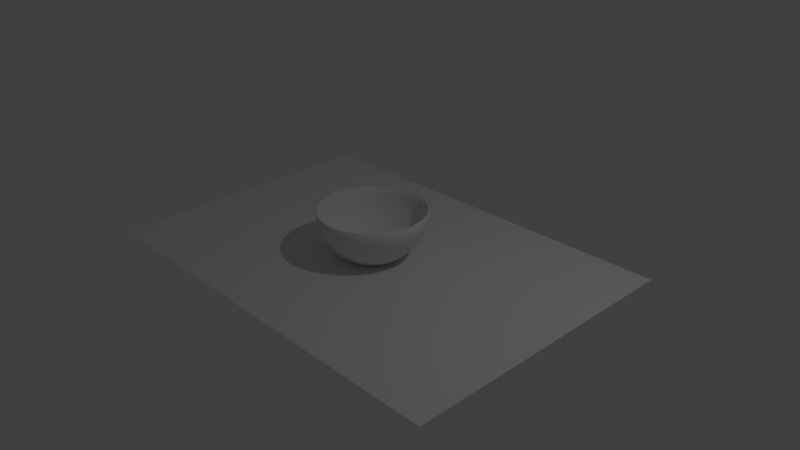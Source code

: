# Source: soup-assets.blend  (saved by Blender 2.77.0; exported with 4.5.12 LTS)
import bpy
from mathutils import Matrix  # noqa: F401  (used for matrix-valued properties, if any)

bpy.ops.wm.read_factory_settings(use_empty=True)
scene = bpy.context.scene
scene.name = 'Scene'

# ---- collections
col_collection_1 = bpy.data.collections.new('Collection 1'); scene.collection.children.link(col_collection_1)

# ---- world
world_world = bpy.data.worlds.new('World'); scene.world = world_world
world_world.color = (0.05088, 0.05088, 0.05088)
world_world.use_sun_shadow = False
world_world.sun_shadow_jitter_overblur = 0.0
world_world.cycles.sampling_method = 'MANUAL'

# ---- cameras
cam_camera = bpy.data.cameras.new('Camera')
cam_camera.clip_end = 100.0
cam_camera.lens = 35.0
cam_camera.sensor_width = 32.0
cam_camera.sensor_height = 18.0
cam_camera.ortho_scale = 7.314
cam_camera.dof.focus_distance = 0.0
cam_camera.dof.aperture_fstop = 128.0

# ---- lights
light_lamp = bpy.data.lights.new('Lamp', 'POINT')
light_lamp.transmission_factor = 0.0
light_lamp.cutoff_distance = 30.0
light_lamp.energy = 100.0
light_lamp.shadow_buffer_clip_start = 1.001
light_lamp.shadow_soft_size = 0.1
light_lamp.shadow_maximum_resolution = 0.006
light_lamp.use_absolute_resolution = True

# ---- meshes
me_sphere = bpy.data.meshes.new('Sphere')
me_sphere.from_pydata([(-0.7157, 0.0, 0.6486), (-0.702, 0.0, 0.5089), (-0.6613, 0.0, 0.3747), (-0.5951, 0.0, 0.2509), (-0.5061, 0.0, 0.1425), (-0.3976, 0.0, 0.05344), (-0.2739, 0.0, 0.005917), (-0.1396, 0.0, 0.004673), (-0.702, 0.1396, 0.6486), (-0.6885, 0.1369, 0.5089), (-0.6485, 0.129, 0.3747), (-0.5837, 0.1161, 0.2509), (-0.4964, 0.09874, 0.1425), (-0.39, 0.07758, 0.05344), (-0.2686, 0.05344, 0.005917), (-0.1369, 0.02724, 0.004673), (-0.6613, 0.2739, 0.6486), (-0.6485, 0.2686, 0.5089), (-0.6109, 0.253, 0.3747), (-0.5498, 0.2277, 0.2509), (-0.4676, 0.1937, 0.1425), (-0.3674, 0.1522, 0.05344), (-0.253, 0.1048, 0.005917), (-0.129, 0.05344, 0.004673), (-0.5951, 0.3976, 0.6486), (-0.5837, 0.39, 0.5089), (-0.5498, 0.3674, 0.3747), (-0.4948, 0.3306, 0.2509), (-0.4208, 0.2812, 0.1425), (-0.3306, 0.2209, 0.05344), (-0.2277, 0.1522, 0.005917), (-0.1161, 0.07758, 0.004673), (-0.5061, 0.5061, 0.6486), (-0.4964, 0.4964, 0.5089), (-0.4676, 0.4676, 0.3747), (-0.4208, 0.4208, 0.2509), (-0.3579, 0.3579, 0.1425), (-0.2812, 0.2812, 0.05344), (-0.1937, 0.1937, 0.005917), (-0.09873, 0.09874, 0.004673), (-0.3976, 0.5951, 0.6486), (-0.39, 0.5837, 0.5089), (-0.3674, 0.5498, 0.3747), (-0.3306, 0.4948, 0.2509), (-0.2812, 0.4208, 0.1425), (-0.2209, 0.3306, 0.05344), (-0.1522, 0.2277, 0.005917), (-0.07758, 0.1161, 0.004673), (-0.2739, 0.6613, 0.6486), (-0.2686, 0.6485, 0.5089), (-0.253, 0.6109, 0.3747), (-0.2277, 0.5498, 0.2509), (-0.1937, 0.4676, 0.1425), (-0.1522, 0.3674, 0.05344), (-0.1048, 0.253, 0.005917), (-0.05343, 0.129, 0.004673), (-0.1396, 0.702, 0.6486), (-0.1369, 0.6885, 0.5089), (-0.129, 0.6485, 0.3747), (-0.1161, 0.5837, 0.2509), (-0.09873, 0.4964, 0.1425), (-0.07758, 0.39, 0.05344), (-0.05343, 0.2686, 0.005917), (-0.02724, 0.1369, 0.004673), (2.711e-07, 0.7157, 0.6486), (2.818e-07, 0.702, 0.5089), (1.645e-07, 0.6613, 0.3747), (2.391e-07, 0.5951, 0.2509), (2.285e-07, 0.5061, 0.1425), (2.444e-07, 0.3976, 0.05344), (2.178e-07, 0.2739, 0.005917), (2.205e-07, 0.1396, 0.004673), (0.1396, 0.702, 0.6486), (0.1369, 0.6885, 0.5089), (0.129, 0.6485, 0.3747), (0.1161, 0.5837, 0.2509), (0.09874, 0.4964, 0.1425), (0.07758, 0.39, 0.05344), (0.05344, 0.2686, 0.005917), (0.02724, 0.1369, 0.004673), (0.2739, 0.6613, 0.6486), (0.2686, 0.6485, 0.5089), (0.253, 0.6109, 0.3747), (0.2277, 0.5498, 0.2509), (0.1937, 0.4676, 0.1425), (0.1522, 0.3674, 0.05344), (0.1048, 0.253, 0.005917), (0.05344, 0.129, 0.004673), (0.3976, 0.5951, 0.6486), (0.39, 0.5837, 0.5089), (0.3674, 0.5498, 0.3747), (0.3306, 0.4948, 0.2509), (0.2812, 0.4208, 0.1425), (0.2209, 0.3306, 0.05344), (0.1522, 0.2277, 0.005917), (0.07758, 0.1161, 0.004673), (0.5061, 0.5061, 0.6486), (0.4964, 0.4964, 0.5089), (0.4676, 0.4676, 0.3747), (0.4208, 0.4208, 0.2509), (0.3579, 0.3579, 0.1425), (0.2812, 0.2812, 0.05344), (0.1937, 0.1937, 0.005917), (0.09874, 0.09874, 0.004673), (0.5951, 0.3976, 0.6486), (0.5837, 0.39, 0.5089), (0.5498, 0.3674, 0.3747), (0.4948, 0.3306, 0.2509), (0.4208, 0.2812, 0.1425), (0.3306, 0.2209, 0.05344), (0.2277, 0.1522, 0.005917), (0.1161, 0.07758, 0.004673), (0.6613, 0.2739, 0.6486), (0.6485, 0.2686, 0.5089), (0.6109, 0.253, 0.3747), (0.5498, 0.2277, 0.2509), (0.4676, 0.1937, 0.1425), (0.3674, 0.1522, 0.05344), (0.253, 0.1048, 0.005917), (0.129, 0.05344, 0.004673), (0.702, 0.1396, 0.6486), (0.6885, 0.1369, 0.5089), (0.6485, 0.129, 0.3747), (0.5837, 0.1161, 0.2509), (0.4964, 0.09874, 0.1425), (0.39, 0.07758, 0.05344), (0.2686, 0.05344, 0.005917), (0.1369, 0.02724, 0.004673), (0.7157, -7.182e-08, 0.6486), (0.702, -6.115e-08, 0.5089), (0.6613, 4.55e-08, 0.3747), (0.5951, -6.115e-08, 0.2509), (0.5061, -1.849e-08, 0.1425), (0.3976, -7.828e-09, 0.05344), (0.2739, 2.837e-09, 0.005917), (0.1396, 2.837e-09, 0.004673), (2.332e-07, 0.0, 0.004459), (0.702, -0.1396, 0.6486), (0.6885, -0.1369, 0.5089), (0.6485, -0.129, 0.3747), (0.5837, -0.1161, 0.2509), (0.4964, -0.09874, 0.1425), (0.39, -0.07758, 0.05344), (0.2686, -0.05344, 0.005917), (0.1369, -0.02724, 0.004673), (0.6613, -0.2739, 0.6486), (0.6485, -0.2686, 0.5089), (0.6109, -0.253, 0.3747), (0.5498, -0.2277, 0.2509), (0.4676, -0.1937, 0.1425), (0.3674, -0.1522, 0.05344), (0.253, -0.1048, 0.005917), (0.129, -0.05344, 0.004673), (0.5951, -0.3976, 0.6486), (0.5837, -0.39, 0.5089), (0.5498, -0.3674, 0.3747), (0.4948, -0.3306, 0.2509), (0.4208, -0.2812, 0.1425), (0.3306, -0.2209, 0.05344), (0.2277, -0.1522, 0.005917), (0.1161, -0.07758, 0.004673), (0.5061, -0.5061, 0.6486), (0.4964, -0.4964, 0.5089), (0.4676, -0.4676, 0.3747), (0.4208, -0.4208, 0.2509), (0.3579, -0.3579, 0.1425), (0.2812, -0.2812, 0.05344), (0.1937, -0.1937, 0.005917), (0.09874, -0.09874, 0.004673), (0.3976, -0.5951, 0.6486), (0.39, -0.5837, 0.5089), (0.3674, -0.5498, 0.3747), (0.3306, -0.4948, 0.2509), (0.2812, -0.4208, 0.1425), (0.2209, -0.3306, 0.05344), (0.1522, -0.2277, 0.005917), (0.07758, -0.1161, 0.004673), (0.2739, -0.6613, 0.6486), (0.2686, -0.6485, 0.5089), (0.253, -0.6109, 0.3747), (0.2277, -0.5498, 0.2509), (0.1937, -0.4676, 0.1425), (0.1522, -0.3674, 0.05344), (0.1048, -0.253, 0.005917), (0.05344, -0.129, 0.004673), (0.1396, -0.702, 0.6486), (0.1369, -0.6885, 0.5089), (0.129, -0.6485, 0.3747), (0.1161, -0.5837, 0.2509), (0.09874, -0.4964, 0.1425), (0.07758, -0.39, 0.05344), (0.05344, -0.2686, 0.005917), (0.02724, -0.1369, 0.004673), (1.005e-07, -0.7157, 0.6486), (6.847e-08, -0.702, 0.5089), (2.285e-07, -0.6613, 0.3747), (1.005e-07, -0.5951, 0.2509), (1.325e-07, -0.5061, 0.1425), (1.858e-07, -0.3976, 0.05344), (1.805e-07, -0.2739, 0.005917), (2.258e-07, -0.1396, 0.004673), (-0.1396, -0.702, 0.6486), (-0.1369, -0.6885, 0.5089), (-0.129, -0.6485, 0.3747), (-0.1161, -0.5837, 0.2509), (-0.09873, -0.4964, 0.1425), (-0.07758, -0.39, 0.05344), (-0.05343, -0.2686, 0.005917), (-0.02724, -0.1369, 0.004673), (-0.2739, -0.6613, 0.6486), (-0.2686, -0.6485, 0.5089), (-0.253, -0.6109, 0.3747), (-0.2277, -0.5498, 0.2509), (-0.1937, -0.4676, 0.1425), (-0.1522, -0.3674, 0.05344), (-0.1048, -0.253, 0.005917), (-0.05343, -0.129, 0.004673), (-0.3976, -0.5951, 0.6486), (-0.39, -0.5837, 0.5089), (-0.3674, -0.5498, 0.3747), (-0.3306, -0.4948, 0.2509), (-0.2812, -0.4208, 0.1425), (-0.2209, -0.3306, 0.05344), (-0.1522, -0.2277, 0.005917), (-0.07758, -0.1161, 0.004673), (-0.5061, -0.5061, 0.6486), (-0.4964, -0.4964, 0.5089), (-0.4676, -0.4676, 0.3747), (-0.4208, -0.4208, 0.2509), (-0.3579, -0.3579, 0.1425), (-0.2812, -0.2812, 0.05344), (-0.1937, -0.1937, 0.005917), (-0.09873, -0.09874, 0.004673), (-0.5951, -0.3976, 0.6486), (-0.5837, -0.39, 0.5089), (-0.5498, -0.3674, 0.3747), (-0.4948, -0.3306, 0.2509), (-0.4208, -0.2812, 0.1425), (-0.3306, -0.2209, 0.05344), (-0.2277, -0.1522, 0.005917), (-0.1161, -0.07758, 0.004673), (-0.6613, -0.2739, 0.6486), (-0.6485, -0.2686, 0.5089), (-0.6109, -0.253, 0.3747), (-0.5498, -0.2277, 0.2509), (-0.4676, -0.1937, 0.1425), (-0.3674, -0.1522, 0.05344), (-0.253, -0.1048, 0.005917), (-0.129, -0.05344, 0.004673), (-0.702, -0.1396, 0.6486), (-0.6885, -0.1369, 0.5089), (-0.6485, -0.129, 0.3747), (-0.5837, -0.1161, 0.2509), (-0.4964, -0.09873, 0.1425), (-0.39, -0.07758, 0.05344), (-0.2686, -0.05343, 0.005917), (-0.1369, -0.02724, 0.004673), (-0.7036, 0.0, 0.6497), (-0.69, 0.0, 0.5113), (-0.65, 0.0, 0.3793), (-0.585, 0.0, 0.2576), (-0.4975, 0.0, 0.151), (-0.3914, 0.0, 0.06391), (-0.2715, 0.0, 0.01784), (-0.1396, 0.0, 0.01684), (-0.6901, 0.1373, 0.6497), (-0.6768, 0.1346, 0.5113), (-0.6375, 0.1268, 0.3793), (-0.5737, 0.1141, 0.2576), (-0.4879, 0.09705, 0.151), (-0.3839, 0.07636, 0.06391), (-0.2663, 0.05297, 0.01784), (-0.1369, 0.02723, 0.01684), (-0.6501, 0.2693, 0.6497), (-0.6375, 0.2641, 0.5113), (-0.6005, 0.2487, 0.3793), (-0.5404, 0.2239, 0.2576), (-0.4596, 0.1904, 0.151), (-0.3616, 0.1498, 0.06391), (-0.2508, 0.1039, 0.01784), (-0.1289, 0.05341, 0.01684), (-0.585, 0.3909, 0.6497), (-0.5738, 0.3834, 0.5113), (-0.5405, 0.3611, 0.3793), (-0.4864, 0.325, 0.2576), (-0.4136, 0.2764, 0.151), (-0.3255, 0.2175, 0.06391), (-0.2257, 0.1508, 0.01784), (-0.116, 0.07754, 0.01684), (-0.4975, 0.4975, 0.6497), (-0.4879, 0.4879, 0.5113), (-0.4596, 0.4596, 0.3793), (-0.4136, 0.4136, 0.2576), (-0.3518, 0.3518, 0.151), (-0.2768, 0.2768, 0.06391), (-0.192, 0.192, 0.01784), (-0.09869, 0.09869, 0.01684), (-0.3909, 0.585, 0.6497), (-0.3834, 0.5738, 0.5113), (-0.3611, 0.5405, 0.3793), (-0.325, 0.4864, 0.2576), (-0.2764, 0.4136, 0.151), (-0.2175, 0.3255, 0.06391), (-0.1508, 0.2257, 0.01784), (-0.07754, 0.116, 0.01684), (-0.2693, 0.6501, 0.6497), (-0.2641, 0.6375, 0.5113), (-0.2487, 0.6005, 0.3793), (-0.2239, 0.5404, 0.2576), (-0.1904, 0.4596, 0.151), (-0.1498, 0.3616, 0.06391), (-0.1039, 0.2508, 0.01784), (-0.05341, 0.1289, 0.01684), (-0.1373, 0.6901, 0.6497), (-0.1346, 0.6768, 0.5113), (-0.1268, 0.6375, 0.3793), (-0.1141, 0.5737, 0.2576), (-0.09705, 0.4879, 0.151), (-0.07636, 0.3839, 0.06391), (-0.05297, 0.2663, 0.01784), (-0.02723, 0.1369, 0.01684), (2.711e-07, 0.7036, 0.6497), (2.818e-07, 0.69, 0.5113), (1.645e-07, 0.65, 0.3793), (2.391e-07, 0.585, 0.2576), (2.285e-07, 0.4975, 0.151), (2.444e-07, 0.3914, 0.06391), (2.178e-07, 0.2715, 0.01784), (2.205e-07, 0.1396, 0.01684), (0.1373, 0.6901, 0.6497), (0.1346, 0.6768, 0.5113), (0.1268, 0.6375, 0.3793), (0.1141, 0.5737, 0.2576), (0.09705, 0.4879, 0.151), (0.07636, 0.3839, 0.06391), (0.05297, 0.2663, 0.01784), (0.02723, 0.1369, 0.01684), (0.2693, 0.6501, 0.6497), (0.2641, 0.6375, 0.5113), (0.2487, 0.6005, 0.3793), (0.2239, 0.5404, 0.2576), (0.1904, 0.4596, 0.151), (0.1498, 0.3616, 0.06391), (0.1039, 0.2508, 0.01784), (0.05341, 0.1289, 0.01684), (0.3909, 0.585, 0.6497), (0.3834, 0.5738, 0.5113), (0.3611, 0.5405, 0.3793), (0.325, 0.4864, 0.2576), (0.2764, 0.4136, 0.151), (0.2175, 0.3255, 0.06391), (0.1508, 0.2257, 0.01784), (0.07754, 0.116, 0.01684), (0.4975, 0.4975, 0.6497), (0.4879, 0.4879, 0.5113), (0.4596, 0.4596, 0.3793), (0.4136, 0.4136, 0.2576), (0.3518, 0.3518, 0.151), (0.2768, 0.2768, 0.06391), (0.192, 0.192, 0.01784), (0.09869, 0.09869, 0.01684), (0.585, 0.3909, 0.6497), (0.5738, 0.3834, 0.5113), (0.5405, 0.3611, 0.3793), (0.4864, 0.325, 0.2576), (0.4136, 0.2764, 0.151), (0.3255, 0.2175, 0.06391), (0.2257, 0.1508, 0.01784), (0.116, 0.07754, 0.01684), (0.6501, 0.2693, 0.6497), (0.6375, 0.2641, 0.5113), (0.6005, 0.2487, 0.3793), (0.5404, 0.2239, 0.2576), (0.4596, 0.1904, 0.151), (0.3616, 0.1498, 0.06391), (0.2508, 0.1039, 0.01784), (0.1289, 0.05341, 0.01684), (0.6901, 0.1373, 0.6497), (0.6768, 0.1346, 0.5113), (0.6375, 0.1268, 0.3793), (0.5737, 0.1141, 0.2576), (0.4879, 0.09705, 0.151), (0.3839, 0.07636, 0.06391), (0.2663, 0.05297, 0.01784), (0.1369, 0.02723, 0.01684), (0.7036, -7.182e-08, 0.6497), (0.69, -6.115e-08, 0.5113), (0.65, 4.55e-08, 0.3793), (0.585, -6.115e-08, 0.2576), (0.4975, -1.849e-08, 0.151), (0.3914, -7.828e-09, 0.06391), (0.2715, 2.837e-09, 0.01784), (0.1396, 2.837e-09, 0.01684), (2.332e-07, 0.0, 0.01663), (0.6901, -0.1373, 0.6497), (0.6768, -0.1346, 0.5113), (0.6375, -0.1268, 0.3793), (0.5737, -0.1141, 0.2576), (0.4879, -0.09705, 0.151), (0.3839, -0.07636, 0.06391), (0.2663, -0.05297, 0.01784), (0.1369, -0.02723, 0.01684), (0.6501, -0.2693, 0.6497), (0.6375, -0.2641, 0.5113), (0.6005, -0.2487, 0.3793), (0.5404, -0.2239, 0.2576), (0.4596, -0.1904, 0.151), (0.3616, -0.1498, 0.06391), (0.2508, -0.1039, 0.01784), (0.1289, -0.05341, 0.01684), (0.585, -0.3909, 0.6497), (0.5738, -0.3834, 0.5113), (0.5405, -0.3611, 0.3793), (0.4864, -0.325, 0.2576), (0.4136, -0.2764, 0.151), (0.3255, -0.2175, 0.06391), (0.2257, -0.1508, 0.01784), (0.116, -0.07754, 0.01684), (0.4975, -0.4975, 0.6497), (0.4879, -0.4879, 0.5113), (0.4596, -0.4596, 0.3793), (0.4136, -0.4136, 0.2576), (0.3518, -0.3518, 0.151), (0.2768, -0.2768, 0.06391), (0.192, -0.192, 0.01784), (0.09869, -0.09869, 0.01684), (0.3909, -0.585, 0.6497), (0.3834, -0.5738, 0.5113), (0.3611, -0.5405, 0.3793), (0.325, -0.4864, 0.2576), (0.2764, -0.4136, 0.151), (0.2175, -0.3255, 0.06391), (0.1508, -0.2257, 0.01784), (0.07754, -0.116, 0.01684), (0.2693, -0.6501, 0.6497), (0.2641, -0.6375, 0.5113), (0.2487, -0.6005, 0.3793), (0.2239, -0.5404, 0.2576), (0.1904, -0.4596, 0.151), (0.1498, -0.3616, 0.06391), (0.1039, -0.2508, 0.01784), (0.05341, -0.1289, 0.01684), (0.1373, -0.6901, 0.6497), (0.1346, -0.6768, 0.5113), (0.1268, -0.6375, 0.3793), (0.1141, -0.5737, 0.2576), (0.09705, -0.4879, 0.151), (0.07636, -0.3839, 0.06391), (0.05297, -0.2663, 0.01784), (0.02723, -0.1369, 0.01684), (1.005e-07, -0.7036, 0.6497), (6.847e-08, -0.69, 0.5113), (2.285e-07, -0.65, 0.3793), (1.005e-07, -0.585, 0.2576), (1.325e-07, -0.4975, 0.151), (1.858e-07, -0.3914, 0.06391), (1.805e-07, -0.2715, 0.01784), (2.258e-07, -0.1396, 0.01684), (-0.1373, -0.6901, 0.6497), (-0.1346, -0.6768, 0.5113), (-0.1268, -0.6375, 0.3793), (-0.1141, -0.5737, 0.2576), (-0.09705, -0.4879, 0.151), (-0.07636, -0.3839, 0.06391), (-0.05297, -0.2663, 0.01784), (-0.02723, -0.1369, 0.01684), (-0.2693, -0.6501, 0.6497), (-0.2641, -0.6375, 0.5113), (-0.2487, -0.6005, 0.3793), (-0.2239, -0.5404, 0.2576), (-0.1904, -0.4596, 0.151), (-0.1498, -0.3616, 0.06391), (-0.1039, -0.2508, 0.01784), (-0.05341, -0.1289, 0.01684), (-0.3909, -0.585, 0.6497), (-0.3834, -0.5738, 0.5113), (-0.3611, -0.5405, 0.3793), (-0.325, -0.4864, 0.2576), (-0.2764, -0.4136, 0.151), (-0.2175, -0.3255, 0.06391), (-0.1508, -0.2257, 0.01784), (-0.07754, -0.116, 0.01684), (-0.4975, -0.4975, 0.6497), (-0.4879, -0.4879, 0.5113), (-0.4596, -0.4596, 0.3793), (-0.4136, -0.4136, 0.2576), (-0.3518, -0.3518, 0.151), (-0.2768, -0.2768, 0.06391), (-0.192, -0.192, 0.01784), (-0.09869, -0.09869, 0.01684), (-0.585, -0.3909, 0.6497), (-0.5738, -0.3834, 0.5113), (-0.5405, -0.3611, 0.3793), (-0.4864, -0.325, 0.2576), (-0.4136, -0.2764, 0.151), (-0.3255, -0.2175, 0.06391), (-0.2257, -0.1508, 0.01784), (-0.116, -0.07754, 0.01684), (-0.6501, -0.2693, 0.6497), (-0.6375, -0.2641, 0.5113), (-0.6005, -0.2487, 0.3793), (-0.5404, -0.2239, 0.2576), (-0.4596, -0.1904, 0.151), (-0.3616, -0.1498, 0.06391), (-0.2508, -0.1039, 0.01784), (-0.1289, -0.05341, 0.01684), (-0.6901, -0.1373, 0.6497), (-0.6768, -0.1346, 0.5113), (-0.6375, -0.1268, 0.3793), (-0.5737, -0.1141, 0.2576), (-0.4879, -0.09705, 0.151), (-0.3839, -0.07636, 0.06391), (-0.2663, -0.05297, 0.01784), (-0.1369, -0.02723, 0.01684)], [], [(2, 1, 9, 10), (3, 2, 10, 11), (4, 3, 11, 12), (5, 4, 12, 13), (6, 5, 13, 14), (7, 6, 14, 15), (136, 7, 15), (1, 0, 8, 9), (136, 15, 23), (9, 8, 16, 17), (10, 9, 17, 18), (11, 10, 18, 19), (12, 11, 19, 20), (13, 12, 20, 21), (14, 13, 21, 22), (15, 14, 22, 23), (21, 20, 28, 29), (22, 21, 29, 30), (23, 22, 30, 31), (136, 23, 31), (17, 16, 24, 25), (18, 17, 25, 26), (19, 18, 26, 27), (20, 19, 27, 28), (26, 25, 33, 34), (27, 26, 34, 35), (28, 27, 35, 36), (29, 28, 36, 37), (30, 29, 37, 38), (31, 30, 38, 39), (136, 31, 39), (25, 24, 32, 33), (38, 37, 45, 46), (39, 38, 46, 47), (136, 39, 47), (33, 32, 40, 41), (34, 33, 41, 42), (35, 34, 42, 43), (36, 35, 43, 44), (37, 36, 44, 45), (42, 41, 49, 50), (43, 42, 50, 51), (44, 43, 51, 52), (45, 44, 52, 53), (46, 45, 53, 54), (47, 46, 54, 55), (136, 47, 55), (41, 40, 48, 49), (54, 53, 61, 62), (55, 54, 62, 63), (136, 55, 63), (49, 48, 56, 57), (50, 49, 57, 58), (51, 50, 58, 59), (52, 51, 59, 60), (53, 52, 60, 61), (59, 58, 66, 67), (60, 59, 67, 68), (61, 60, 68, 69), (62, 61, 69, 70), (63, 62, 70, 71), (136, 63, 71), (57, 56, 64, 65), (58, 57, 65, 66), (71, 70, 78, 79), (136, 71, 79), (65, 64, 72, 73), (66, 65, 73, 74), (67, 66, 74, 75), (68, 67, 75, 76), (69, 68, 76, 77), (70, 69, 77, 78), (75, 74, 82, 83), (76, 75, 83, 84), (77, 76, 84, 85), (78, 77, 85, 86), (79, 78, 86, 87), (136, 79, 87), (73, 72, 80, 81), (74, 73, 81, 82), (87, 86, 94, 95), (136, 87, 95), (81, 80, 88, 89), (82, 81, 89, 90), (83, 82, 90, 91), (84, 83, 91, 92), (85, 84, 92, 93), (86, 85, 93, 94), (92, 91, 99, 100), (93, 92, 100, 101), (94, 93, 101, 102), (95, 94, 102, 103), (136, 95, 103), (89, 88, 96, 97), (90, 89, 97, 98), (91, 90, 98, 99), (136, 103, 111), (97, 96, 104, 105), (98, 97, 105, 106), (99, 98, 106, 107), (100, 99, 107, 108), (101, 100, 108, 109), (102, 101, 109, 110), (103, 102, 110, 111), (109, 108, 116, 117), (110, 109, 117, 118), (111, 110, 118, 119), (136, 111, 119), (105, 104, 112, 113), (106, 105, 113, 114), (107, 106, 114, 115), (108, 107, 115, 116), (113, 112, 120, 121), (114, 113, 121, 122), (115, 114, 122, 123), (116, 115, 123, 124), (117, 116, 124, 125), (118, 117, 125, 126), (119, 118, 126, 127), (136, 119, 127), (125, 124, 132, 133), (126, 125, 133, 134), (127, 126, 134, 135), (136, 127, 135), (121, 120, 128, 129), (122, 121, 129, 130), (123, 122, 130, 131), (124, 123, 131, 132), (130, 129, 138, 139), (131, 130, 139, 140), (132, 131, 140, 141), (133, 132, 141, 142), (134, 133, 142, 143), (135, 134, 143, 144), (136, 135, 144), (129, 128, 137, 138), (143, 142, 150, 151), (144, 143, 151, 152), (136, 144, 152), (138, 137, 145, 146), (139, 138, 146, 147), (140, 139, 147, 148), (141, 140, 148, 149), (142, 141, 149, 150), (147, 146, 154, 155), (148, 147, 155, 156), (149, 148, 156, 157), (150, 149, 157, 158), (151, 150, 158, 159), (152, 151, 159, 160), (136, 152, 160), (146, 145, 153, 154), (159, 158, 166, 167), (160, 159, 167, 168), (136, 160, 168), (154, 153, 161, 162), (155, 154, 162, 163), (156, 155, 163, 164), (157, 156, 164, 165), (158, 157, 165, 166), (164, 163, 171, 172), (165, 164, 172, 173), (166, 165, 173, 174), (167, 166, 174, 175), (168, 167, 175, 176), (136, 168, 176), (162, 161, 169, 170), (163, 162, 170, 171), (176, 175, 183, 184), (136, 176, 184), (170, 169, 177, 178), (171, 170, 178, 179), (172, 171, 179, 180), (173, 172, 180, 181), (174, 173, 181, 182), (175, 174, 182, 183), (181, 180, 188, 189), (182, 181, 189, 190), (183, 182, 190, 191), (184, 183, 191, 192), (136, 184, 192), (178, 177, 185, 186), (179, 178, 186, 187), (180, 179, 187, 188), (136, 192, 200), (186, 185, 193, 194), (187, 186, 194, 195), (188, 187, 195, 196), (189, 188, 196, 197), (190, 189, 197, 198), (191, 190, 198, 199), (192, 191, 199, 200), (197, 196, 204, 205), (198, 197, 205, 206), (199, 198, 206, 207), (200, 199, 207, 208), (136, 200, 208), (194, 193, 201, 202), (195, 194, 202, 203), (196, 195, 203, 204), (136, 208, 216), (202, 201, 209, 210), (203, 202, 210, 211), (204, 203, 211, 212), (205, 204, 212, 213), (206, 205, 213, 214), (207, 206, 214, 215), (208, 207, 215, 216), (214, 213, 221, 222), (215, 214, 222, 223), (216, 215, 223, 224), (136, 216, 224), (210, 209, 217, 218), (211, 210, 218, 219), (212, 211, 219, 220), (213, 212, 220, 221), (218, 217, 225, 226), (219, 218, 226, 227), (220, 219, 227, 228), (221, 220, 228, 229), (222, 221, 229, 230), (223, 222, 230, 231), (224, 223, 231, 232), (136, 224, 232), (230, 229, 237, 238), (231, 230, 238, 239), (232, 231, 239, 240), (136, 232, 240), (226, 225, 233, 234), (227, 226, 234, 235), (228, 227, 235, 236), (229, 228, 236, 237), (235, 234, 242, 243), (236, 235, 243, 244), (237, 236, 244, 245), (238, 237, 245, 246), (239, 238, 246, 247), (240, 239, 247, 248), (136, 240, 248), (234, 233, 241, 242), (247, 246, 254, 255), (248, 247, 255, 256), (136, 248, 256), (242, 241, 249, 250), (243, 242, 250, 251), (244, 243, 251, 252), (245, 244, 252, 253), (246, 245, 253, 254), (252, 251, 2, 3), (253, 252, 3, 4), (254, 253, 4, 5), (255, 254, 5, 6), (256, 255, 6, 7), (136, 256, 7), (250, 249, 0, 1), (251, 250, 1, 2), (267, 266, 258, 259), (268, 267, 259, 260), (269, 268, 260, 261), (270, 269, 261, 262), (271, 270, 262, 263), (272, 271, 263, 264), (272, 264, 393), (266, 265, 257, 258), (280, 272, 393), (274, 273, 265, 266), (275, 274, 266, 267), (276, 275, 267, 268), (277, 276, 268, 269), (278, 277, 269, 270), (279, 278, 270, 271), (280, 279, 271, 272), (286, 285, 277, 278), (287, 286, 278, 279), (288, 287, 279, 280), (288, 280, 393), (282, 281, 273, 274), (283, 282, 274, 275), (284, 283, 275, 276), (285, 284, 276, 277), (291, 290, 282, 283), (292, 291, 283, 284), (293, 292, 284, 285), (294, 293, 285, 286), (295, 294, 286, 287), (296, 295, 287, 288), (296, 288, 393), (290, 289, 281, 282), (303, 302, 294, 295), (304, 303, 295, 296), (304, 296, 393), (298, 297, 289, 290), (299, 298, 290, 291), (300, 299, 291, 292), (301, 300, 292, 293), (302, 301, 293, 294), (307, 306, 298, 299), (308, 307, 299, 300), (309, 308, 300, 301), (310, 309, 301, 302), (311, 310, 302, 303), (312, 311, 303, 304), (312, 304, 393), (306, 305, 297, 298), (319, 318, 310, 311), (320, 319, 311, 312), (320, 312, 393), (314, 313, 305, 306), (315, 314, 306, 307), (316, 315, 307, 308), (317, 316, 308, 309), (318, 317, 309, 310), (324, 323, 315, 316), (325, 324, 316, 317), (326, 325, 317, 318), (327, 326, 318, 319), (328, 327, 319, 320), (328, 320, 393), (322, 321, 313, 314), (323, 322, 314, 315), (336, 335, 327, 328), (336, 328, 393), (330, 329, 321, 322), (331, 330, 322, 323), (332, 331, 323, 324), (333, 332, 324, 325), (334, 333, 325, 326), (335, 334, 326, 327), (340, 339, 331, 332), (341, 340, 332, 333), (342, 341, 333, 334), (343, 342, 334, 335), (344, 343, 335, 336), (344, 336, 393), (338, 337, 329, 330), (339, 338, 330, 331), (352, 351, 343, 344), (352, 344, 393), (346, 345, 337, 338), (347, 346, 338, 339), (348, 347, 339, 340), (349, 348, 340, 341), (350, 349, 341, 342), (351, 350, 342, 343), (357, 356, 348, 349), (358, 357, 349, 350), (359, 358, 350, 351), (360, 359, 351, 352), (360, 352, 393), (354, 353, 345, 346), (355, 354, 346, 347), (356, 355, 347, 348), (368, 360, 393), (362, 361, 353, 354), (363, 362, 354, 355), (364, 363, 355, 356), (365, 364, 356, 357), (366, 365, 357, 358), (367, 366, 358, 359), (368, 367, 359, 360), (374, 373, 365, 366), (375, 374, 366, 367), (376, 375, 367, 368), (376, 368, 393), (370, 369, 361, 362), (371, 370, 362, 363), (372, 371, 363, 364), (373, 372, 364, 365), (378, 377, 369, 370), (379, 378, 370, 371), (380, 379, 371, 372), (381, 380, 372, 373), (382, 381, 373, 374), (383, 382, 374, 375), (384, 383, 375, 376), (384, 376, 393), (390, 389, 381, 382), (391, 390, 382, 383), (392, 391, 383, 384), (392, 384, 393), (386, 385, 377, 378), (387, 386, 378, 379), (388, 387, 379, 380), (389, 388, 380, 381), (396, 395, 386, 387), (397, 396, 387, 388), (398, 397, 388, 389), (399, 398, 389, 390), (400, 399, 390, 391), (401, 400, 391, 392), (401, 392, 393), (395, 394, 385, 386), (408, 407, 399, 400), (409, 408, 400, 401), (409, 401, 393), (403, 402, 394, 395), (404, 403, 395, 396), (405, 404, 396, 397), (406, 405, 397, 398), (407, 406, 398, 399), (412, 411, 403, 404), (413, 412, 404, 405), (414, 413, 405, 406), (415, 414, 406, 407), (416, 415, 407, 408), (417, 416, 408, 409), (417, 409, 393), (411, 410, 402, 403), (424, 423, 415, 416), (425, 424, 416, 417), (425, 417, 393), (419, 418, 410, 411), (420, 419, 411, 412), (421, 420, 412, 413), (422, 421, 413, 414), (423, 422, 414, 415), (429, 428, 420, 421), (430, 429, 421, 422), (431, 430, 422, 423), (432, 431, 423, 424), (433, 432, 424, 425), (433, 425, 393), (427, 426, 418, 419), (428, 427, 419, 420), (441, 440, 432, 433), (441, 433, 393), (435, 434, 426, 427), (436, 435, 427, 428), (437, 436, 428, 429), (438, 437, 429, 430), (439, 438, 430, 431), (440, 439, 431, 432), (446, 445, 437, 438), (447, 446, 438, 439), (448, 447, 439, 440), (449, 448, 440, 441), (449, 441, 393), (443, 442, 434, 435), (444, 443, 435, 436), (445, 444, 436, 437), (457, 449, 393), (451, 450, 442, 443), (452, 451, 443, 444), (453, 452, 444, 445), (454, 453, 445, 446), (455, 454, 446, 447), (456, 455, 447, 448), (457, 456, 448, 449), (462, 461, 453, 454), (463, 462, 454, 455), (464, 463, 455, 456), (465, 464, 456, 457), (465, 457, 393), (459, 458, 450, 451), (460, 459, 451, 452), (461, 460, 452, 453), (473, 465, 393), (467, 466, 458, 459), (468, 467, 459, 460), (469, 468, 460, 461), (470, 469, 461, 462), (471, 470, 462, 463), (472, 471, 463, 464), (473, 472, 464, 465), (479, 478, 470, 471), (480, 479, 471, 472), (481, 480, 472, 473), (481, 473, 393), (475, 474, 466, 467), (476, 475, 467, 468), (477, 476, 468, 469), (478, 477, 469, 470), (483, 482, 474, 475), (484, 483, 475, 476), (485, 484, 476, 477), (486, 485, 477, 478), (487, 486, 478, 479), (488, 487, 479, 480), (489, 488, 480, 481), (489, 481, 393), (495, 494, 486, 487), (496, 495, 487, 488), (497, 496, 488, 489), (497, 489, 393), (491, 490, 482, 483), (492, 491, 483, 484), (493, 492, 484, 485), (494, 493, 485, 486), (500, 499, 491, 492), (501, 500, 492, 493), (502, 501, 493, 494), (503, 502, 494, 495), (504, 503, 495, 496), (505, 504, 496, 497), (505, 497, 393), (499, 498, 490, 491), (512, 511, 503, 504), (513, 512, 504, 505), (513, 505, 393), (507, 506, 498, 499), (508, 507, 499, 500), (509, 508, 500, 501), (510, 509, 501, 502), (511, 510, 502, 503), (260, 259, 508, 509), (261, 260, 509, 510), (262, 261, 510, 511), (263, 262, 511, 512), (264, 263, 512, 513), (264, 513, 393), (258, 257, 506, 507), (259, 258, 507, 508), (8, 0, 257, 265), (16, 8, 265, 273), (24, 16, 273, 281), (32, 24, 281, 289), (40, 32, 289, 297), (48, 40, 297, 305), (56, 48, 305, 313), (64, 56, 313, 321), (72, 64, 321, 329), (80, 72, 329, 337), (88, 80, 337, 345), (96, 88, 345, 353), (104, 96, 353, 361), (112, 104, 361, 369), (120, 112, 369, 377), (128, 120, 377, 385), (137, 128, 385, 394), (145, 137, 394, 402), (153, 145, 402, 410), (161, 153, 410, 418), (169, 161, 418, 426), (177, 169, 426, 434), (185, 177, 434, 442), (193, 185, 442, 450), (201, 193, 450, 458), (209, 201, 458, 466), (217, 209, 466, 474), (225, 217, 474, 482), (233, 225, 482, 490), (241, 233, 490, 498), (249, 241, 498, 506), (0, 249, 506, 257)])
me_sphere.polygons.foreach_set('use_smooth', [True] * 544)
_uv = me_sphere.uv_layers.new(name='UVMap')
_uv.uv.foreach_set('vector', [-0.1268, 0.2815, -0.1268, 0.3759, -0.197, 0.3759, -0.197, 0.2815, -0.1268, 0.1944, -0.1268, 0.2815, -0.197, 0.2815, -0.197, 0.1944, -0.1268, 0.1181, -0.1268, 0.1944, -0.197, 0.1944, -0.197, 0.1181, -0.1268, 0.05548, -0.1268, 0.1181, -0.197, 0.1181, -0.197, 0.05548, -0.1268, 0.02204, -0.1268, 0.05548, -0.197, 0.05548, -0.197, 0.02204, -0.2382, 0.02295, -0.1268, 0.02204, -0.197, 0.02204, -0.2956, 0.02295, 0.7613, 0.0228, 1.599, 0.02295, 1.542, 0.02295, -0.1268, 0.3759, -0.1268, 0.4742, -0.197, 0.4742, -0.197, 0.3759, 0.7613, 0.0228, 1.542, 0.02295, 1.484, 0.02295, -0.197, 0.3759, -0.197, 0.4742, -0.2671, 0.4742, -0.2671, 0.3759, -0.197, 0.2815, -0.197, 0.3759, -0.2671, 0.3759, -0.2671, 0.2815, -0.197, 0.1944, -0.197, 0.2815, -0.2671, 0.2815, -0.2671, 0.1944, -0.197, 0.1181, -0.197, 0.1944, -0.2671, 0.1944, -0.2671, 0.1181, -0.197, 0.05548, -0.197, 0.1181, -0.2671, 0.1181, -0.2671, 0.05548, -0.197, 0.02204, -0.197, 0.05548, -0.2671, 0.05548, -0.2671, 0.02204, -0.2956, 0.02295, -0.197, 0.02204, -0.2671, 0.02204, -0.353, 0.02295, -0.2671, 0.05548, -0.2671, 0.1181, -0.3373, 0.1181, -0.3373, 0.05548, -0.2671, 0.02204, -0.2671, 0.05548, -0.3373, 0.05548, -0.3373, 0.02204, -0.353, 0.02295, -0.2671, 0.02204, -0.3373, 0.02204, -0.4105, 0.02295, 0.7613, 0.0228, 1.484, 0.02295, 1.427, 0.02295, -0.2671, 0.3759, -0.2671, 0.4742, -0.3373, 0.4742, -0.3373, 0.3759, -0.2671, 0.2815, -0.2671, 0.3759, -0.3373, 0.3759, -0.3373, 0.2815, -0.2671, 0.1944, -0.2671, 0.2815, -0.3373, 0.2815, -0.3373, 0.1944, -0.2671, 0.1181, -0.2671, 0.1944, -0.3373, 0.1944, -0.3373, 0.1181, -0.3373, 0.2815, -0.3373, 0.3759, -0.4074, 0.3759, -0.4074, 0.2815, -0.3373, 0.1944, -0.3373, 0.2815, -0.4074, 0.2815, -0.4074, 0.1944, -0.3373, 0.1181, -0.3373, 0.1944, -0.4074, 0.1944, -0.4074, 0.1181, -0.3373, 0.05548, -0.3373, 0.1181, -0.4074, 0.1181, -0.4074, 0.05548, -0.3373, 0.02204, -0.3373, 0.05548, -0.4074, 0.05548, -0.4074, 0.02204, -0.4105, 0.02295, -0.3373, 0.02204, -0.4074, 0.02204, -0.4679, 0.02295, 0.7613, 0.0228, 1.427, 0.02295, 1.37, 0.02295, -0.3373, 0.3759, -0.3373, 0.4742, -0.4074, 0.4742, -0.4074, 0.3759, -0.4074, 0.02204, -0.4074, 0.05548, -0.4776, 0.05548, -0.4776, 0.02204, -0.4679, 0.02295, -0.4074, 0.02204, -0.4776, 0.02204, -0.5253, 0.02295, 0.7613, 0.0228, 1.37, 0.02295, 1.312, 0.02295, -0.4074, 0.3759, -0.4074, 0.4742, -0.4776, 0.4742, -0.4776, 0.3759, -0.4074, 0.2815, -0.4074, 0.3759, -0.4776, 0.3759, -0.4776, 0.2815, -0.4074, 0.1944, -0.4074, 0.2815, -0.4776, 0.2815, -0.4776, 0.1944, -0.4074, 0.1181, -0.4074, 0.1944, -0.4776, 0.1944, -0.4776, 0.1181, -0.4074, 0.05548, -0.4074, 0.1181, -0.4776, 0.1181, -0.4776, 0.05548, -0.4776, 0.2815, -0.4776, 0.3759, -0.5478, 0.3759, -0.5478, 0.2815, -0.4776, 0.1944, -0.4776, 0.2815, -0.5478, 0.2815, -0.5478, 0.1944, -0.4776, 0.1181, -0.4776, 0.1944, -0.5478, 0.1944, -0.5478, 0.1181, -0.4776, 0.05548, -0.4776, 0.1181, -0.5478, 0.1181, -0.5478, 0.05548, -0.4776, 0.02204, -0.4776, 0.05548, -0.5478, 0.05548, -0.5478, 0.02204, -0.5253, 0.02295, -0.4776, 0.02204, -0.5478, 0.02204, -0.5827, 0.02295, 0.7613, 0.0228, 1.312, 0.02295, 1.255, 0.02295, -0.4776, 0.3759, -0.4776, 0.4742, -0.5478, 0.4742, -0.5478, 0.3759, -0.5478, 0.02204, -0.5478, 0.05548, -0.6179, 0.05548, -0.6179, 0.02204, -0.5827, 0.02295, -0.5478, 0.02204, -0.6179, 0.02204, -0.6401, 0.02295, 0.7613, 0.0228, 1.255, 0.02295, 1.197, 0.02295, -0.5478, 0.3759, -0.5478, 0.4742, -0.6179, 0.4742, -0.6179, 0.3759, -0.5478, 0.2815, -0.5478, 0.3759, -0.6179, 0.3759, -0.6179, 0.2815, -0.5478, 0.1944, -0.5478, 0.2815, -0.6179, 0.2815, -0.6179, 0.1944, -0.5478, 0.1181, -0.5478, 0.1944, -0.6179, 0.1944, -0.6179, 0.1181, -0.5478, 0.05548, -0.5478, 0.1181, -0.6179, 0.1181, -0.6179, 0.05548, 1.627, 0.1944, 1.627, 0.2815, 1.557, 0.2815, 1.557, 0.1944, 1.627, 0.1181, 1.627, 0.1944, 1.557, 0.1944, 1.557, 0.1181, 1.627, 0.05548, 1.627, 0.1181, 1.557, 0.1181, 1.557, 0.05548, 1.627, 0.02204, 1.627, 0.05548, 1.557, 0.05548, 1.557, 0.02204, 1.197, 0.02295, 1.627, 0.02204, 1.557, 0.02204, 1.14, 0.02295, 0.7613, 0.0228, 1.197, 0.02295, 1.14, 0.02295, 1.627, 0.3759, 1.627, 0.4742, 1.557, 0.4742, 1.557, 0.3759, 1.627, 0.2815, 1.627, 0.3759, 1.557, 0.3759, 1.557, 0.2815, 1.14, 0.02295, 1.557, 0.02204, 1.487, 0.02204, 1.082, 0.02295, 0.7613, 0.0228, 1.14, 0.02295, 1.082, 0.02295, 1.557, 0.3759, 1.557, 0.4742, 1.487, 0.4742, 1.487, 0.3759, 1.557, 0.2815, 1.557, 0.3759, 1.487, 0.3759, 1.487, 0.2815, 1.557, 0.1944, 1.557, 0.2815, 1.487, 0.2815, 1.487, 0.1944, 1.557, 0.1181, 1.557, 0.1944, 1.487, 0.1944, 1.487, 0.1181, 1.557, 0.05548, 1.557, 0.1181, 1.487, 0.1181, 1.487, 0.05548, 1.557, 0.02204, 1.557, 0.05548, 1.487, 0.05548, 1.487, 0.02204, 1.487, 0.1944, 1.487, 0.2815, 1.417, 0.2815, 1.417, 0.1944, 1.487, 0.1181, 1.487, 0.1944, 1.417, 0.1944, 1.417, 0.1181, 1.487, 0.05548, 1.487, 0.1181, 1.417, 0.1181, 1.417, 0.05548, 1.487, 0.02204, 1.487, 0.05548, 1.417, 0.05548, 1.417, 0.02204, 1.082, 0.02295, 1.487, 0.02204, 1.417, 0.02204, 1.025, 0.02295, 0.7613, 0.0228, 1.082, 0.02295, 1.025, 0.02295, 1.487, 0.3759, 1.487, 0.4742, 1.417, 0.4742, 1.417, 0.3759, 1.487, 0.2815, 1.487, 0.3759, 1.417, 0.3759, 1.417, 0.2815, 1.025, 0.02295, 1.417, 0.02204, 1.347, 0.02204, 0.9676, 0.02295, 0.7613, 0.0228, 1.025, 0.02295, 0.9676, 0.02295, 1.417, 0.3759, 1.417, 0.4742, 1.347, 0.4742, 1.347, 0.3759, 1.417, 0.2815, 1.417, 0.3759, 1.347, 0.3759, 1.347, 0.2815, 1.417, 0.1944, 1.417, 0.2815, 1.347, 0.2815, 1.347, 0.1944, 1.417, 0.1181, 1.417, 0.1944, 1.347, 0.1944, 1.347, 0.1181, 1.417, 0.05548, 1.417, 0.1181, 1.347, 0.1181, 1.347, 0.05548, 1.417, 0.02204, 1.417, 0.05548, 1.347, 0.05548, 1.347, 0.02204, 1.347, 0.1181, 1.347, 0.1944, 1.276, 0.1944, 1.276, 0.1181, 1.347, 0.05548, 1.347, 0.1181, 1.276, 0.1181, 1.276, 0.05548, 1.347, 0.02204, 1.347, 0.05548, 1.276, 0.05548, 1.276, 0.02204, 0.9676, 0.02295, 1.347, 0.02204, 1.276, 0.02204, 0.9102, 0.02295, 0.7613, 0.0228, 0.9676, 0.02295, 0.9102, 0.02295, 1.347, 0.3759, 1.347, 0.4742, 1.276, 0.4742, 1.276, 0.3759, 1.347, 0.2815, 1.347, 0.3759, 1.276, 0.3759, 1.276, 0.2815, 1.347, 0.1944, 1.347, 0.2815, 1.276, 0.2815, 1.276, 0.1944, 0.7613, 0.0228, 0.9102, 0.02295, 0.8528, 0.02295, 1.276, 0.3759, 1.276, 0.4742, 1.206, 0.4742, 1.206, 0.3759, 1.276, 0.2815, 1.276, 0.3759, 1.206, 0.3759, 1.206, 0.2815, 1.276, 0.1944, 1.276, 0.2815, 1.206, 0.2815, 1.206, 0.1944, 1.276, 0.1181, 1.276, 0.1944, 1.206, 0.1944, 1.206, 0.1181, 1.276, 0.05548, 1.276, 0.1181, 1.206, 0.1181, 1.206, 0.05548, 1.276, 0.02204, 1.276, 0.05548, 1.206, 0.05548, 1.206, 0.02204, 0.9102, 0.02295, 1.276, 0.02204, 1.206, 0.02204, 0.8528, 0.02295, 1.206, 0.05548, 1.206, 0.1181, 1.136, 0.1181, 1.136, 0.05548, 1.206, 0.02204, 1.206, 0.05548, 1.136, 0.05548, 1.136, 0.02204, 0.8528, 0.02295, 1.206, 0.02204, 1.136, 0.02204, 0.7953, 0.02295, 0.7613, 0.0228, 0.8528, 0.02295, 0.7953, 0.02295, 1.206, 0.3759, 1.206, 0.4742, 1.136, 0.4742, 1.136, 0.3759, 1.206, 0.2815, 1.206, 0.3759, 1.136, 0.3759, 1.136, 0.2815, 1.206, 0.1944, 1.206, 0.2815, 1.136, 0.2815, 1.136, 0.1944, 1.206, 0.1181, 1.206, 0.1944, 1.136, 0.1944, 1.136, 0.1181, 1.136, 0.3759, 1.136, 0.4742, 1.066, 0.4742, 1.066, 0.3759, 1.136, 0.2815, 1.136, 0.3759, 1.066, 0.3759, 1.066, 0.2815, 1.136, 0.1944, 1.136, 0.2815, 1.066, 0.2815, 1.066, 0.1944, 1.136, 0.1181, 1.136, 0.1944, 1.066, 0.1944, 1.066, 0.1181, 1.136, 0.05548, 1.136, 0.1181, 1.066, 0.1181, 1.066, 0.05548, 1.136, 0.02204, 1.136, 0.05548, 1.066, 0.05548, 1.066, 0.02204, 0.7953, 0.02295, 1.136, 0.02204, 1.066, 0.02204, 0.7379, 0.02295, 0.7613, 0.0228, 0.7953, 0.02295, 0.7379, 0.02295, 1.066, 0.05548, 1.066, 0.1181, 0.9958, 0.1181, 0.9958, 0.05548, 1.066, 0.02204, 1.066, 0.05548, 0.9958, 0.05548, 0.9958, 0.02204, 0.7379, 0.02295, 1.066, 0.02204, 0.9958, 0.02204, 0.6805, 0.02295, 0.7613, 0.0228, 0.7379, 0.02295, 0.6805, 0.02295, 1.066, 0.3759, 1.066, 0.4742, 0.9958, 0.4742, 0.9958, 0.3759, 1.066, 0.2815, 1.066, 0.3759, 0.9958, 0.3759, 0.9958, 0.2815, 1.066, 0.1944, 1.066, 0.2815, 0.9958, 0.2815, 0.9958, 0.1944, 1.066, 0.1181, 1.066, 0.1944, 0.9958, 0.1944, 0.9958, 0.1181, 0.9958, 0.2815, 0.9958, 0.3759, 0.9256, 0.3759, 0.9256, 0.2815, 0.9958, 0.1944, 0.9958, 0.2815, 0.9256, 0.2815, 0.9256, 0.1944, 0.9958, 0.1181, 0.9958, 0.1944, 0.9256, 0.1944, 0.9256, 0.1181, 0.9958, 0.05548, 0.9958, 0.1181, 0.9256, 0.1181, 0.9256, 0.05548, 0.9958, 0.02204, 0.9958, 0.05548, 0.9256, 0.05548, 0.9256, 0.02204, 0.6805, 0.02295, 0.9958, 0.02204, 0.9256, 0.02204, 0.6231, 0.02295, 0.7613, 0.0228, 0.6805, 0.02295, 0.6231, 0.02295, 0.9958, 0.3759, 0.9958, 0.4742, 0.9256, 0.4742, 0.9256, 0.3759, 0.9256, 0.02204, 0.9256, 0.05548, 0.8554, 0.05548, 0.8554, 0.02204, 0.6231, 0.02295, 0.9256, 0.02204, 0.8554, 0.02204, 0.5657, 0.02295, 0.7613, 0.0228, 0.6231, 0.02295, 0.5657, 0.02295, 0.9256, 0.3759, 0.9256, 0.4742, 0.8554, 0.4742, 0.8554, 0.3759, 0.9256, 0.2815, 0.9256, 0.3759, 0.8554, 0.3759, 0.8554, 0.2815, 0.9256, 0.1944, 0.9256, 0.2815, 0.8554, 0.2815, 0.8554, 0.1944, 0.9256, 0.1181, 0.9256, 0.1944, 0.8554, 0.1944, 0.8554, 0.1181, 0.9256, 0.05548, 0.9256, 0.1181, 0.8554, 0.1181, 0.8554, 0.05548, 0.8554, 0.2815, 0.8554, 0.3759, 0.7853, 0.3759, 0.7853, 0.2815, 0.8554, 0.1944, 0.8554, 0.2815, 0.7853, 0.2815, 0.7853, 0.1944, 0.8554, 0.1181, 0.8554, 0.1944, 0.7853, 0.1944, 0.7853, 0.1181, 0.8554, 0.05548, 0.8554, 0.1181, 0.7853, 0.1181, 0.7853, 0.05548, 0.8554, 0.02204, 0.8554, 0.05548, 0.7853, 0.05548, 0.7853, 0.02204, 0.5657, 0.02295, 0.8554, 0.02204, 0.7853, 0.02204, 0.5082, 0.02295, 0.7613, 0.0228, 0.5657, 0.02295, 0.5082, 0.02295, 0.8554, 0.3759, 0.8554, 0.4742, 0.7853, 0.4742, 0.7853, 0.3759, 0.7853, 0.02204, 0.7853, 0.05548, 0.7151, 0.05548, 0.7151, 0.02204, 0.5082, 0.02295, 0.7853, 0.02204, 0.7151, 0.02204, 0.4508, 0.02295, 0.7613, 0.0228, 0.5082, 0.02295, 0.4508, 0.02295, 0.7853, 0.3759, 0.7853, 0.4742, 0.7151, 0.4742, 0.7151, 0.3759, 0.7853, 0.2815, 0.7853, 0.3759, 0.7151, 0.3759, 0.7151, 0.2815, 0.7853, 0.1944, 0.7853, 0.2815, 0.7151, 0.2815, 0.7151, 0.1944, 0.7853, 0.1181, 0.7853, 0.1944, 0.7151, 0.1944, 0.7151, 0.1181, 0.7853, 0.05548, 0.7853, 0.1181, 0.7151, 0.1181, 0.7151, 0.05548, 0.7151, 0.1944, 0.7151, 0.2815, 0.645, 0.2815, 0.645, 0.1944, 0.7151, 0.1181, 0.7151, 0.1944, 0.645, 0.1944, 0.645, 0.1181, 0.7151, 0.05548, 0.7151, 0.1181, 0.645, 0.1181, 0.645, 0.05548, 0.7151, 0.02204, 0.7151, 0.05548, 0.645, 0.05548, 0.645, 0.02204, 0.4508, 0.02295, 0.7151, 0.02204, 0.645, 0.02204, 0.3934, 0.02295, 0.7613, 0.0228, 0.4508, 0.02295, 0.3934, 0.02295, 0.7151, 0.3759, 0.7151, 0.4742, 0.645, 0.4742, 0.645, 0.3759, 0.7151, 0.2815, 0.7151, 0.3759, 0.645, 0.3759, 0.645, 0.2815, 0.3934, 0.02295, 0.645, 0.02204, 0.5748, 0.02204, 0.336, 0.02295, 0.7613, 0.0228, 0.3934, 0.02295, 0.336, 0.02295, 0.645, 0.3759, 0.645, 0.4742, 0.5748, 0.4742, 0.5748, 0.3759, 0.645, 0.2815, 0.645, 0.3759, 0.5748, 0.3759, 0.5748, 0.2815, 0.645, 0.1944, 0.645, 0.2815, 0.5748, 0.2815, 0.5748, 0.1944, 0.645, 0.1181, 0.645, 0.1944, 0.5748, 0.1944, 0.5748, 0.1181, 0.645, 0.05548, 0.645, 0.1181, 0.5748, 0.1181, 0.5748, 0.05548, 0.645, 0.02204, 0.645, 0.05548, 0.5748, 0.05548, 0.5748, 0.02204, 0.5748, 0.1181, 0.5748, 0.1944, 0.5046, 0.1944, 0.5046, 0.1181, 0.5748, 0.05548, 0.5748, 0.1181, 0.5046, 0.1181, 0.5046, 0.05548, 0.5748, 0.02204, 0.5748, 0.05548, 0.5046, 0.05548, 0.5046, 0.02204, 0.336, 0.02295, 0.5748, 0.02204, 0.5046, 0.02204, 0.2786, 0.02295, 0.7613, 0.0228, 0.336, 0.02295, 0.2786, 0.02295, 0.5748, 0.3759, 0.5748, 0.4742, 0.5046, 0.4742, 0.5046, 0.3759, 0.5748, 0.2815, 0.5748, 0.3759, 0.5046, 0.3759, 0.5046, 0.2815, 0.5748, 0.1944, 0.5748, 0.2815, 0.5046, 0.2815, 0.5046, 0.1944, 0.7613, 0.0228, 0.2786, 0.02295, 0.2211, 0.02295, 0.5046, 0.3759, 0.5046, 0.4742, 0.4345, 0.4742, 0.4345, 0.3759, 0.5046, 0.2815, 0.5046, 0.3759, 0.4345, 0.3759, 0.4345, 0.2815, 0.5046, 0.1944, 0.5046, 0.2815, 0.4345, 0.2815, 0.4345, 0.1944, 0.5046, 0.1181, 0.5046, 0.1944, 0.4345, 0.1944, 0.4345, 0.1181, 0.5046, 0.05548, 0.5046, 0.1181, 0.4345, 0.1181, 0.4345, 0.05548, 0.5046, 0.02204, 0.5046, 0.05548, 0.4345, 0.05548, 0.4345, 0.02204, 0.2786, 0.02295, 0.5046, 0.02204, 0.4345, 0.02204, 0.2211, 0.02295, 0.4345, 0.1181, 0.4345, 0.1944, 0.3643, 0.1944, 0.3643, 0.1181, 0.4345, 0.05548, 0.4345, 0.1181, 0.3643, 0.1181, 0.3643, 0.05548, 0.4345, 0.02204, 0.4345, 0.05548, 0.3643, 0.05548, 0.3643, 0.02204, 0.2211, 0.02295, 0.4345, 0.02204, 0.3643, 0.02204, 0.1637, 0.02295, 0.7613, 0.0228, 0.2211, 0.02295, 0.1637, 0.02295, 0.4345, 0.3759, 0.4345, 0.4742, 0.3643, 0.4742, 0.3643, 0.3759, 0.4345, 0.2815, 0.4345, 0.3759, 0.3643, 0.3759, 0.3643, 0.2815, 0.4345, 0.1944, 0.4345, 0.2815, 0.3643, 0.2815, 0.3643, 0.1944, 0.7613, 0.0228, 0.1637, 0.02295, 0.1063, 0.02295, 0.3643, 0.3759, 0.3643, 0.4742, 0.2942, 0.4742, 0.2942, 0.3759, 0.3643, 0.2815, 0.3643, 0.3759, 0.2942, 0.3759, 0.2942, 0.2815, 0.3643, 0.1944, 0.3643, 0.2815, 0.2942, 0.2815, 0.2942, 0.1944, 0.3643, 0.1181, 0.3643, 0.1944, 0.2942, 0.1944, 0.2942, 0.1181, 0.3643, 0.05548, 0.3643, 0.1181, 0.2942, 0.1181, 0.2942, 0.05548, 0.3643, 0.02204, 0.3643, 0.05548, 0.2942, 0.05548, 0.2942, 0.02204, 0.1637, 0.02295, 0.3643, 0.02204, 0.2942, 0.02204, 0.1063, 0.02295, 0.2942, 0.05548, 0.2942, 0.1181, 0.224, 0.1181, 0.224, 0.05548, 0.2942, 0.02204, 0.2942, 0.05548, 0.224, 0.05548, 0.224, 0.02204, 0.1063, 0.02295, 0.2942, 0.02204, 0.224, 0.02204, 0.04889, 0.02295, 0.7613, 0.0228, 0.1063, 0.02295, 0.04889, 0.02295, 0.2942, 0.3759, 0.2942, 0.4742, 0.224, 0.4742, 0.224, 0.3759, 0.2942, 0.2815, 0.2942, 0.3759, 0.224, 0.3759, 0.224, 0.2815, 0.2942, 0.1944, 0.2942, 0.2815, 0.224, 0.2815, 0.224, 0.1944, 0.2942, 0.1181, 0.2942, 0.1944, 0.224, 0.1944, 0.224, 0.1181, 0.224, 0.3759, 0.224, 0.4742, 0.1538, 0.4742, 0.1538, 0.3759, 0.224, 0.2815, 0.224, 0.3759, 0.1538, 0.3759, 0.1538, 0.2815, 0.224, 0.1944, 0.224, 0.2815, 0.1538, 0.2815, 0.1538, 0.1944, 0.224, 0.1181, 0.224, 0.1944, 0.1538, 0.1944, 0.1538, 0.1181, 0.224, 0.05548, 0.224, 0.1181, 0.1538, 0.1181, 0.1538, 0.05548, 0.224, 0.02204, 0.224, 0.05548, 0.1538, 0.05548, 0.1538, 0.02204, 0.04889, 0.02295, 0.224, 0.02204, 0.1538, 0.02204, -0.008533, 0.02295, 0.7613, 0.0228, 0.04889, 0.02295, -0.008533, 0.02295, 0.1538, 0.05548, 0.1538, 0.1181, 0.08368, 0.1181, 0.08368, 0.05548, 0.1538, 0.02204, 0.1538, 0.05548, 0.08368, 0.05548, 0.08368, 0.02204, -0.008533, 0.02295, 0.1538, 0.02204, 0.08368, 0.02204, -0.06595, 0.02295, 0.7613, 0.0228, -0.008533, 0.02295, -0.06595, 0.02295, 0.1538, 0.3759, 0.1538, 0.4742, 0.08368, 0.4742, 0.08368, 0.3759, 0.1538, 0.2815, 0.1538, 0.3759, 0.08368, 0.3759, 0.08368, 0.2815, 0.1538, 0.1944, 0.1538, 0.2815, 0.08368, 0.2815, 0.08368, 0.1944, 0.1538, 0.1181, 0.1538, 0.1944, 0.08368, 0.1944, 0.08368, 0.1181, 0.08368, 0.2815, 0.08368, 0.3759, 0.01352, 0.3759, 0.01352, 0.2815, 0.08368, 0.1944, 0.08368, 0.2815, 0.01352, 0.2815, 0.01352, 0.1944, 0.08368, 0.1181, 0.08368, 0.1944, 0.01352, 0.1944, 0.01352, 0.1181, 0.08368, 0.05548, 0.08368, 0.1181, 0.01352, 0.1181, 0.01352, 0.05548, 0.08368, 0.02204, 0.08368, 0.05548, 0.01352, 0.05548, 0.01352, 0.02204, -0.06595, 0.02295, 0.08368, 0.02204, 0.01352, 0.02204, -0.1234, 0.02295, 0.7613, 0.0228, -0.06595, 0.02295, -0.1234, 0.02295, 0.08368, 0.3759, 0.08368, 0.4742, 0.01352, 0.4742, 0.01352, 0.3759, 0.01352, 0.02204, 0.01352, 0.05548, -0.05664, 0.05548, -0.05664, 0.02204, -0.1234, 0.02295, 0.01352, 0.02204, -0.05664, 0.02204, -0.1808, 0.02295, 0.7613, 0.0228, -0.1234, 0.02295, 1.657, 0.02295, 0.01352, 0.3759, 0.01352, 0.4742, -0.05664, 0.4742, -0.05664, 0.3759, 0.01352, 0.2815, 0.01352, 0.3759, -0.05664, 0.3759, -0.05664, 0.2815, 0.01352, 0.1944, 0.01352, 0.2815, -0.05664, 0.2815, -0.05664, 0.1944, 0.01352, 0.1181, 0.01352, 0.1944, -0.05664, 0.1944, -0.05664, 0.1181, 0.01352, 0.05548, 0.01352, 0.1181, -0.05664, 0.1181, -0.05664, 0.05548, -0.05664, 0.1944, -0.05664, 0.2815, -0.1268, 0.2815, -0.1268, 0.1944, -0.05664, 0.1181, -0.05664, 0.1944, -0.1268, 0.1944, -0.1268, 0.1181, -0.05664, 0.05548, -0.05664, 0.1181, -0.1268, 0.1181, -0.1268, 0.05548, -0.05664, 0.02204, -0.05664, 0.05548, -0.1268, 0.05548, -0.1268, 0.02204, -0.1808, 0.02295, -0.05664, 0.02204, -0.1268, 0.02204, -0.2382, 0.02295, 0.7613, 0.0228, 1.657, 0.02295, 1.599, 0.02295, -0.05664, 0.3759, -0.05664, 0.4742, -0.1268, 0.4742, -0.1268, 0.3759, -0.05664, 0.2815, -0.05664, 0.3759, -0.1268, 0.3759, -0.1268, 0.2815, -0.1977, 0.7945, -0.1977, 0.8932, -0.1276, 0.8932, -0.1276, 0.7945, -0.1977, 0.7035, -0.1977, 0.7945, -0.1276, 0.7945, -0.1276, 0.7035, -0.1977, 0.6238, -0.1977, 0.7035, -0.1276, 0.7035, -0.1276, 0.6238, -0.1977, 0.5587, -0.1977, 0.6238, -0.1276, 0.6238, -0.1276, 0.5587, -0.1977, 0.5242, -0.1977, 0.5587, -0.1276, 0.5587, -0.1276, 0.5242, -0.2989, 0.5154, -0.2002, 0.5143, -0.1301, 0.5143, -0.2415, 0.5154, 1.539, 0.5154, 1.596, 0.5154, 0.7587, 0.5153, -0.1977, 0.8932, -0.1977, 0.9967, -0.1276, 0.9967, -0.1276, 0.8932, 1.481, 0.5154, 1.539, 0.5154, 0.7587, 0.5153, -0.2679, 0.8932, -0.2679, 0.9967, -0.1977, 0.9967, -0.1977, 0.8932, -0.2679, 0.7945, -0.2679, 0.8932, -0.1977, 0.8932, -0.1977, 0.7945, -0.2679, 0.7035, -0.2679, 0.7945, -0.1977, 0.7945, -0.1977, 0.7035, -0.2679, 0.6238, -0.2679, 0.7035, -0.1977, 0.7035, -0.1977, 0.6238, -0.2679, 0.5587, -0.2679, 0.6238, -0.1977, 0.6238, -0.1977, 0.5587, -0.2679, 0.5242, -0.2679, 0.5587, -0.1977, 0.5587, -0.1977, 0.5242, -0.3563, 0.5154, -0.2704, 0.5143, -0.2002, 0.5143, -0.2989, 0.5154, -0.3381, 0.5587, -0.3381, 0.6238, -0.2679, 0.6238, -0.2679, 0.5587, -0.3381, 0.5242, -0.3381, 0.5587, -0.2679, 0.5587, -0.2679, 0.5242, -0.4137, 0.5154, -0.3405, 0.5143, -0.2704, 0.5143, -0.3563, 0.5154, 1.424, 0.5154, 1.481, 0.5154, 0.7587, 0.5153, -0.3381, 0.8932, -0.3381, 0.9967, -0.2679, 0.9967, -0.2679, 0.8932, -0.3381, 0.7945, -0.3381, 0.8932, -0.2679, 0.8932, -0.2679, 0.7945, -0.3381, 0.7035, -0.3381, 0.7945, -0.2679, 0.7945, -0.2679, 0.7035, -0.3381, 0.6238, -0.3381, 0.7035, -0.2679, 0.7035, -0.2679, 0.6238, -0.4082, 0.7945, -0.4082, 0.8932, -0.3381, 0.8932, -0.3381, 0.7945, -0.4082, 0.7035, -0.4082, 0.7945, -0.3381, 0.7945, -0.3381, 0.7035, -0.4082, 0.6238, -0.4082, 0.7035, -0.3381, 0.7035, -0.3381, 0.6238, -0.4082, 0.5587, -0.4082, 0.6238, -0.3381, 0.6238, -0.3381, 0.5587, -0.4082, 0.5242, -0.4082, 0.5587, -0.3381, 0.5587, -0.3381, 0.5242, -0.4711, 0.5154, -0.4107, 0.5143, -0.3405, 0.5143, -0.4137, 0.5154, 1.366, 0.5154, 1.424, 0.5154, 0.7587, 0.5153, -0.4082, 0.8932, -0.4082, 0.9967, -0.3381, 0.9967, -0.3381, 0.8932, -0.4784, 0.5242, -0.4784, 0.5587, -0.4082, 0.5587, -0.4082, 0.5242, -0.5286, 0.5154, -0.4809, 0.5143, -0.4107, 0.5143, -0.4711, 0.5154, 1.309, 0.5154, 1.366, 0.5154, 0.7587, 0.5153, -0.4784, 0.8932, -0.4784, 0.9967, -0.4082, 0.9967, -0.4082, 0.8932, -0.4784, 0.7945, -0.4784, 0.8932, -0.4082, 0.8932, -0.4082, 0.7945, -0.4784, 0.7035, -0.4784, 0.7945, -0.4082, 0.7945, -0.4082, 0.7035, -0.4784, 0.6238, -0.4784, 0.7035, -0.4082, 0.7035, -0.4082, 0.6238, -0.4784, 0.5587, -0.4784, 0.6238, -0.4082, 0.6238, -0.4082, 0.5587, -0.5485, 0.7945, -0.5485, 0.8932, -0.4784, 0.8932, -0.4784, 0.7945, -0.5485, 0.7035, -0.5485, 0.7945, -0.4784, 0.7945, -0.4784, 0.7035, -0.5485, 0.6238, -0.5485, 0.7035, -0.4784, 0.7035, -0.4784, 0.6238, -0.5485, 0.5587, -0.5485, 0.6238, -0.4784, 0.6238, -0.4784, 0.5587, -0.5485, 0.5242, -0.5485, 0.5587, -0.4784, 0.5587, -0.4784, 0.5242, -0.586, 0.5154, -0.551, 0.5143, -0.4809, 0.5143, -0.5286, 0.5154, 1.251, 0.5154, 1.309, 0.5154, 0.7587, 0.5153, -0.5485, 0.8932, -0.5485, 0.9967, -0.4784, 0.9967, -0.4784, 0.8932, -0.6187, 0.5242, -0.6187, 0.5587, -0.5485, 0.5587, -0.5485, 0.5242, -0.6434, 0.5154, -0.6212, 0.5143, -0.551, 0.5143, -0.586, 0.5154, 1.194, 0.5154, 1.251, 0.5154, 0.7587, 0.5153, -0.6187, 0.8932, -0.6187, 0.9967, -0.5485, 0.9967, -0.5485, 0.8932, -0.6187, 0.7945, -0.6187, 0.8932, -0.5485, 0.8932, -0.5485, 0.7945, -0.6187, 0.7035, -0.6187, 0.7945, -0.5485, 0.7945, -0.5485, 0.7035, -0.6187, 0.6238, -0.6187, 0.7035, -0.5485, 0.7035, -0.5485, 0.6238, -0.6187, 0.5587, -0.6187, 0.6238, -0.5485, 0.6238, -0.5485, 0.5587, 1.556, 0.7035, 1.556, 0.7945, 1.626, 0.7945, 1.626, 0.7035, 1.556, 0.6238, 1.556, 0.7035, 1.626, 0.7035, 1.626, 0.6238, 1.556, 0.5587, 1.556, 0.6238, 1.626, 0.6238, 1.626, 0.5587, 1.556, 0.5242, 1.556, 0.5587, 1.626, 0.5587, 1.626, 0.5242, 1.137, 0.5154, 1.554, 0.5143, 1.624, 0.5143, 1.194, 0.5154, 1.137, 0.5154, 1.194, 0.5154, 0.7587, 0.5153, 1.556, 0.8932, 1.556, 0.9967, 1.626, 0.9967, 1.626, 0.8932, 1.556, 0.7945, 1.556, 0.8932, 1.626, 0.8932, 1.626, 0.7945, 1.079, 0.5154, 1.484, 0.5143, 1.554, 0.5143, 1.137, 0.5154, 1.079, 0.5154, 1.137, 0.5154, 0.7587, 0.5153, 1.486, 0.8932, 1.486, 0.9967, 1.556, 0.9967, 1.556, 0.8932, 1.486, 0.7945, 1.486, 0.8932, 1.556, 0.8932, 1.556, 0.7945, 1.486, 0.7035, 1.486, 0.7945, 1.556, 0.7945, 1.556, 0.7035, 1.486, 0.6238, 1.486, 0.7035, 1.556, 0.7035, 1.556, 0.6238, 1.486, 0.5587, 1.486, 0.6238, 1.556, 0.6238, 1.556, 0.5587, 1.486, 0.5242, 1.486, 0.5587, 1.556, 0.5587, 1.556, 0.5242, 1.416, 0.7035, 1.416, 0.7945, 1.486, 0.7945, 1.486, 0.7035, 1.416, 0.6238, 1.416, 0.7035, 1.486, 0.7035, 1.486, 0.6238, 1.416, 0.5587, 1.416, 0.6238, 1.486, 0.6238, 1.486, 0.5587, 1.416, 0.5242, 1.416, 0.5587, 1.486, 0.5587, 1.486, 0.5242, 1.022, 0.5154, 1.413, 0.5143, 1.484, 0.5143, 1.079, 0.5154, 1.022, 0.5154, 1.079, 0.5154, 0.7587, 0.5153, 1.416, 0.8932, 1.416, 0.9967, 1.486, 0.9967, 1.486, 0.8932, 1.416, 0.7945, 1.416, 0.8932, 1.486, 0.8932, 1.486, 0.7945, 0.9643, 0.5154, 1.343, 0.5143, 1.413, 0.5143, 1.022, 0.5154, 0.9643, 0.5154, 1.022, 0.5154, 0.7587, 0.5153, 1.346, 0.8932, 1.346, 0.9967, 1.416, 0.9967, 1.416, 0.8932, 1.346, 0.7945, 1.346, 0.8932, 1.416, 0.8932, 1.416, 0.7945, 1.346, 0.7035, 1.346, 0.7945, 1.416, 0.7945, 1.416, 0.7035, 1.346, 0.6238, 1.346, 0.7035, 1.416, 0.7035, 1.416, 0.6238, 1.346, 0.5587, 1.346, 0.6238, 1.416, 0.6238, 1.416, 0.5587, 1.346, 0.5242, 1.346, 0.5587, 1.416, 0.5587, 1.416, 0.5242, 1.276, 0.6238, 1.276, 0.7035, 1.346, 0.7035, 1.346, 0.6238, 1.276, 0.5587, 1.276, 0.6238, 1.346, 0.6238, 1.346, 0.5587, 1.276, 0.5242, 1.276, 0.5587, 1.346, 0.5587, 1.346, 0.5242, 0.9069, 0.5154, 1.273, 0.5143, 1.343, 0.5143, 0.9643, 0.5154, 0.9069, 0.5154, 0.9643, 0.5154, 0.7587, 0.5153, 1.276, 0.8932, 1.276, 0.9967, 1.346, 0.9967, 1.346, 0.8932, 1.276, 0.7945, 1.276, 0.8932, 1.346, 0.8932, 1.346, 0.7945, 1.276, 0.7035, 1.276, 0.7945, 1.346, 0.7945, 1.346, 0.7035, 0.8495, 0.5154, 0.9069, 0.5154, 0.7587, 0.5153, 1.205, 0.8932, 1.205, 0.9967, 1.276, 0.9967, 1.276, 0.8932, 1.205, 0.7945, 1.205, 0.8932, 1.276, 0.8932, 1.276, 0.7945, 1.205, 0.7035, 1.205, 0.7945, 1.276, 0.7945, 1.276, 0.7035, 1.205, 0.6238, 1.205, 0.7035, 1.276, 0.7035, 1.276, 0.6238, 1.205, 0.5587, 1.205, 0.6238, 1.276, 0.6238, 1.276, 0.5587, 1.205, 0.5242, 1.205, 0.5587, 1.276, 0.5587, 1.276, 0.5242, 0.8495, 0.5154, 1.203, 0.5143, 1.273, 0.5143, 0.9069, 0.5154, 1.135, 0.5587, 1.135, 0.6238, 1.205, 0.6238, 1.205, 0.5587, 1.135, 0.5242, 1.135, 0.5587, 1.205, 0.5587, 1.205, 0.5242, 0.7921, 0.5154, 1.133, 0.5143, 1.203, 0.5143, 0.8495, 0.5154, 0.7921, 0.5154, 0.8495, 0.5154, 0.7587, 0.5153, 1.135, 0.8932, 1.135, 0.9967, 1.205, 0.9967, 1.205, 0.8932, 1.135, 0.7945, 1.135, 0.8932, 1.205, 0.8932, 1.205, 0.7945, 1.135, 0.7035, 1.135, 0.7945, 1.205, 0.7945, 1.205, 0.7035, 1.135, 0.6238, 1.135, 0.7035, 1.205, 0.7035, 1.205, 0.6238, 1.065, 0.8932, 1.065, 0.9967, 1.135, 0.9967, 1.135, 0.8932, 1.065, 0.7945, 1.065, 0.8932, 1.135, 0.8932, 1.135, 0.7945, 1.065, 0.7035, 1.065, 0.7945, 1.135, 0.7945, 1.135, 0.7035, 1.065, 0.6238, 1.065, 0.7035, 1.135, 0.7035, 1.135, 0.6238, 1.065, 0.5587, 1.065, 0.6238, 1.135, 0.6238, 1.135, 0.5587, 1.065, 0.5242, 1.065, 0.5587, 1.135, 0.5587, 1.135, 0.5242, 0.7347, 0.5154, 1.063, 0.5143, 1.133, 0.5143, 0.7921, 0.5154, 0.7347, 0.5154, 0.7921, 0.5154, 0.7587, 0.5153, 0.995, 0.5587, 0.995, 0.6238, 1.065, 0.6238, 1.065, 0.5587, 0.995, 0.5242, 0.995, 0.5587, 1.065, 0.5587, 1.065, 0.5242, 0.6772, 0.5154, 0.9925, 0.5143, 1.063, 0.5143, 0.7347, 0.5154, 0.6772, 0.5154, 0.7347, 0.5154, 0.7587, 0.5153, 0.995, 0.8932, 0.995, 0.9967, 1.065, 0.9967, 1.065, 0.8932, 0.995, 0.7945, 0.995, 0.8932, 1.065, 0.8932, 1.065, 0.7945, 0.995, 0.7035, 0.995, 0.7945, 1.065, 0.7945, 1.065, 0.7035, 0.995, 0.6238, 0.995, 0.7035, 1.065, 0.7035, 1.065, 0.6238, 0.9248, 0.7945, 0.9248, 0.8932, 0.995, 0.8932, 0.995, 0.7945, 0.9248, 0.7035, 0.9248, 0.7945, 0.995, 0.7945, 0.995, 0.7035, 0.9248, 0.6238, 0.9248, 0.7035, 0.995, 0.7035, 0.995, 0.6238, 0.9248, 0.5587, 0.9248, 0.6238, 0.995, 0.6238, 0.995, 0.5587, 0.9248, 0.5242, 0.9248, 0.5587, 0.995, 0.5587, 0.995, 0.5242, 0.6198, 0.5154, 0.9223, 0.5143, 0.9925, 0.5143, 0.6772, 0.5154, 0.6198, 0.5154, 0.6772, 0.5154, 0.7587, 0.5153, 0.9248, 0.8932, 0.9248, 0.9967, 0.995, 0.9967, 0.995, 0.8932, 0.8547, 0.5242, 0.8547, 0.5587, 0.9248, 0.5587, 0.9248, 0.5242, 0.5624, 0.5154, 0.8522, 0.5143, 0.9223, 0.5143, 0.6198, 0.5154, 0.5624, 0.5154, 0.6198, 0.5154, 0.7587, 0.5153, 0.8547, 0.8932, 0.8547, 0.9967, 0.9248, 0.9967, 0.9248, 0.8932, 0.8547, 0.7945, 0.8547, 0.8932, 0.9248, 0.8932, 0.9248, 0.7945, 0.8547, 0.7035, 0.8547, 0.7945, 0.9248, 0.7945, 0.9248, 0.7035, 0.8547, 0.6238, 0.8547, 0.7035, 0.9248, 0.7035, 0.9248, 0.6238, 0.8547, 0.5587, 0.8547, 0.6238, 0.9248, 0.6238, 0.9248, 0.5587, 0.7845, 0.7945, 0.7845, 0.8932, 0.8547, 0.8932, 0.8547, 0.7945, 0.7845, 0.7035, 0.7845, 0.7945, 0.8547, 0.7945, 0.8547, 0.7035, 0.7845, 0.6238, 0.7845, 0.7035, 0.8547, 0.7035, 0.8547, 0.6238, 0.7845, 0.5587, 0.7845, 0.6238, 0.8547, 0.6238, 0.8547, 0.5587, 0.7845, 0.5242, 0.7845, 0.5587, 0.8547, 0.5587, 0.8547, 0.5242, 0.505, 0.5154, 0.782, 0.5143, 0.8522, 0.5143, 0.5624, 0.5154, 0.505, 0.5154, 0.5624, 0.5154, 0.7587, 0.5153, 0.7845, 0.8932, 0.7845, 0.9967, 0.8547, 0.9967, 0.8547, 0.8932, 0.7143, 0.5242, 0.7143, 0.5587, 0.7845, 0.5587, 0.7845, 0.5242, 0.4476, 0.5154, 0.7119, 0.5143, 0.782, 0.5143, 0.505, 0.5154, 0.4476, 0.5154, 0.505, 0.5154, 0.7587, 0.5153, 0.7143, 0.8932, 0.7143, 0.9967, 0.7845, 0.9967, 0.7845, 0.8932, 0.7143, 0.7945, 0.7143, 0.8932, 0.7845, 0.8932, 0.7845, 0.7945, 0.7143, 0.7035, 0.7143, 0.7945, 0.7845, 0.7945, 0.7845, 0.7035, 0.7143, 0.6238, 0.7143, 0.7035, 0.7845, 0.7035, 0.7845, 0.6238, 0.7143, 0.5587, 0.7143, 0.6238, 0.7845, 0.6238, 0.7845, 0.5587, 0.6442, 0.7035, 0.6442, 0.7945, 0.7143, 0.7945, 0.7143, 0.7035, 0.6442, 0.6238, 0.6442, 0.7035, 0.7143, 0.7035, 0.7143, 0.6238, 0.6442, 0.5587, 0.6442, 0.6238, 0.7143, 0.6238, 0.7143, 0.5587, 0.6442, 0.5242, 0.6442, 0.5587, 0.7143, 0.5587, 0.7143, 0.5242, 0.3902, 0.5154, 0.6417, 0.5143, 0.7119, 0.5143, 0.4476, 0.5154, 0.3902, 0.5154, 0.4476, 0.5154, 0.7587, 0.5153, 0.6442, 0.8932, 0.6442, 0.9967, 0.7143, 0.9967, 0.7143, 0.8932, 0.6442, 0.7945, 0.6442, 0.8932, 0.7143, 0.8932, 0.7143, 0.7945, 0.3327, 0.5154, 0.5715, 0.5143, 0.6417, 0.5143, 0.3902, 0.5154, 0.3327, 0.5154, 0.3902, 0.5154, 0.7587, 0.5153, 0.574, 0.8932, 0.574, 0.9967, 0.6442, 0.9967, 0.6442, 0.8932, 0.574, 0.7945, 0.574, 0.8932, 0.6442, 0.8932, 0.6442, 0.7945, 0.574, 0.7035, 0.574, 0.7945, 0.6442, 0.7945, 0.6442, 0.7035, 0.574, 0.6238, 0.574, 0.7035, 0.6442, 0.7035, 0.6442, 0.6238, 0.574, 0.5587, 0.574, 0.6238, 0.6442, 0.6238, 0.6442, 0.5587, 0.574, 0.5242, 0.574, 0.5587, 0.6442, 0.5587, 0.6442, 0.5242, 0.5039, 0.6238, 0.5039, 0.7035, 0.574, 0.7035, 0.574, 0.6238, 0.5039, 0.5587, 0.5039, 0.6238, 0.574, 0.6238, 0.574, 0.5587, 0.5039, 0.5242, 0.5039, 0.5587, 0.574, 0.5587, 0.574, 0.5242, 0.2753, 0.5154, 0.5014, 0.5143, 0.5715, 0.5143, 0.3327, 0.5154, 0.2753, 0.5154, 0.3327, 0.5154, 0.7587, 0.5153, 0.5039, 0.8932, 0.5039, 0.9967, 0.574, 0.9967, 0.574, 0.8932, 0.5039, 0.7945, 0.5039, 0.8932, 0.574, 0.8932, 0.574, 0.7945, 0.5039, 0.7035, 0.5039, 0.7945, 0.574, 0.7945, 0.574, 0.7035, 0.2179, 0.5154, 0.2753, 0.5154, 0.7587, 0.5153, 0.4337, 0.8932, 0.4337, 0.9967, 0.5039, 0.9967, 0.5039, 0.8932, 0.4337, 0.7945, 0.4337, 0.8932, 0.5039, 0.8932, 0.5039, 0.7945, 0.4337, 0.7035, 0.4337, 0.7945, 0.5039, 0.7945, 0.5039, 0.7035, 0.4337, 0.6238, 0.4337, 0.7035, 0.5039, 0.7035, 0.5039, 0.6238, 0.4337, 0.5587, 0.4337, 0.6238, 0.5039, 0.6238, 0.5039, 0.5587, 0.4337, 0.5242, 0.4337, 0.5587, 0.5039, 0.5587, 0.5039, 0.5242, 0.2179, 0.5154, 0.4312, 0.5143, 0.5014, 0.5143, 0.2753, 0.5154, 0.3635, 0.6238, 0.3635, 0.7035, 0.4337, 0.7035, 0.4337, 0.6238, 0.3635, 0.5587, 0.3635, 0.6238, 0.4337, 0.6238, 0.4337, 0.5587, 0.3635, 0.5242, 0.3635, 0.5587, 0.4337, 0.5587, 0.4337, 0.5242, 0.1605, 0.5154, 0.3611, 0.5143, 0.4312, 0.5143, 0.2179, 0.5154, 0.1605, 0.5154, 0.2179, 0.5154, 0.7587, 0.5153, 0.3635, 0.8932, 0.3635, 0.9967, 0.4337, 0.9967, 0.4337, 0.8932, 0.3635, 0.7945, 0.3635, 0.8932, 0.4337, 0.8932, 0.4337, 0.7945, 0.3635, 0.7035, 0.3635, 0.7945, 0.4337, 0.7945, 0.4337, 0.7035, 0.1031, 0.5154, 0.1605, 0.5154, 0.7587, 0.5153, 0.2934, 0.8932, 0.2934, 0.9967, 0.3635, 0.9967, 0.3635, 0.8932, 0.2934, 0.7945, 0.2934, 0.8932, 0.3635, 0.8932, 0.3635, 0.7945, 0.2934, 0.7035, 0.2934, 0.7945, 0.3635, 0.7945, 0.3635, 0.7035, 0.2934, 0.6238, 0.2934, 0.7035, 0.3635, 0.7035, 0.3635, 0.6238, 0.2934, 0.5587, 0.2934, 0.6238, 0.3635, 0.6238, 0.3635, 0.5587, 0.2934, 0.5242, 0.2934, 0.5587, 0.3635, 0.5587, 0.3635, 0.5242, 0.1031, 0.5154, 0.2909, 0.5143, 0.3611, 0.5143, 0.1605, 0.5154, 0.2232, 0.5587, 0.2232, 0.6238, 0.2934, 0.6238, 0.2934, 0.5587, 0.2232, 0.5242, 0.2232, 0.5587, 0.2934, 0.5587, 0.2934, 0.5242, 0.04564, 0.5154, 0.2207, 0.5143, 0.2909, 0.5143, 0.1031, 0.5154, 0.04564, 0.5154, 0.1031, 0.5154, 0.7587, 0.5153, 0.2232, 0.8932, 0.2232, 0.9967, 0.2934, 0.9967, 0.2934, 0.8932, 0.2232, 0.7945, 0.2232, 0.8932, 0.2934, 0.8932, 0.2934, 0.7945, 0.2232, 0.7035, 0.2232, 0.7945, 0.2934, 0.7945, 0.2934, 0.7035, 0.2232, 0.6238, 0.2232, 0.7035, 0.2934, 0.7035, 0.2934, 0.6238, 0.1531, 0.8932, 0.1531, 0.9967, 0.2232, 0.9967, 0.2232, 0.8932, 0.1531, 0.7945, 0.1531, 0.8932, 0.2232, 0.8932, 0.2232, 0.7945, 0.1531, 0.7035, 0.1531, 0.7945, 0.2232, 0.7945, 0.2232, 0.7035, 0.1531, 0.6238, 0.1531, 0.7035, 0.2232, 0.7035, 0.2232, 0.6238, 0.1531, 0.5587, 0.1531, 0.6238, 0.2232, 0.6238, 0.2232, 0.5587, 0.1531, 0.5242, 0.1531, 0.5587, 0.2232, 0.5587, 0.2232, 0.5242, -0.01178, 0.5154, 0.1506, 0.5143, 0.2207, 0.5143, 0.04564, 0.5154, -0.01178, 0.5154, 0.04564, 0.5154, 0.7587, 0.5153, 0.08291, 0.5587, 0.08291, 0.6238, 0.1531, 0.6238, 0.1531, 0.5587, 0.08291, 0.5242, 0.08291, 0.5587, 0.1531, 0.5587, 0.1531, 0.5242, -0.0692, 0.5154, 0.08043, 0.5143, 0.1506, 0.5143, -0.01178, 0.5154, -0.0692, 0.5154, -0.01178, 0.5154, 0.7587, 0.5153, 0.08291, 0.8932, 0.08291, 0.9967, 0.1531, 0.9967, 0.1531, 0.8932, 0.08291, 0.7945, 0.08291, 0.8932, 0.1531, 0.8932, 0.1531, 0.7945, 0.08291, 0.7035, 0.08291, 0.7945, 0.1531, 0.7945, 0.1531, 0.7035, 0.08291, 0.6238, 0.08291, 0.7035, 0.1531, 0.7035, 0.1531, 0.6238, 0.01275, 0.7945, 0.01275, 0.8932, 0.08291, 0.8932, 0.08291, 0.7945, 0.01275, 0.7035, 0.01275, 0.7945, 0.08291, 0.7945, 0.08291, 0.7035, 0.01275, 0.6238, 0.01275, 0.7035, 0.08291, 0.7035, 0.08291, 0.6238, 0.01275, 0.5587, 0.01275, 0.6238, 0.08291, 0.6238, 0.08291, 0.5587, 0.01275, 0.5242, 0.01275, 0.5587, 0.08291, 0.5587, 0.08291, 0.5242, -0.1266, 0.5154, 0.01027, 0.5143, 0.08043, 0.5143, -0.0692, 0.5154, -0.1266, 0.5154, -0.0692, 0.5154, 0.7587, 0.5153, 0.01275, 0.8932, 0.01275, 0.9967, 0.08291, 0.9967, 0.08291, 0.8932, -0.05741, 0.5242, -0.05741, 0.5587, 0.01275, 0.5587, 0.01275, 0.5242, -0.184, 0.5154, -0.05989, 0.5143, 0.01027, 0.5143, -0.1266, 0.5154, 1.653, 0.5154, -0.1266, 0.5154, 0.7587, 0.5153, -0.05741, 0.8932, -0.05741, 0.9967, 0.01275, 0.9967, 0.01275, 0.8932, -0.05741, 0.7945, -0.05741, 0.8932, 0.01275, 0.8932, 0.01275, 0.7945, -0.05741, 0.7035, -0.05741, 0.7945, 0.01275, 0.7945, 0.01275, 0.7035, -0.05741, 0.6238, -0.05741, 0.7035, 0.01275, 0.7035, 0.01275, 0.6238, -0.05741, 0.5587, -0.05741, 0.6238, 0.01275, 0.6238, 0.01275, 0.5587, -0.1276, 0.7035, -0.1276, 0.7945, -0.05741, 0.7945, -0.05741, 0.7035, -0.1276, 0.6238, -0.1276, 0.7035, -0.05741, 0.7035, -0.05741, 0.6238, -0.1276, 0.5587, -0.1276, 0.6238, -0.05741, 0.6238, -0.05741, 0.5587, -0.1276, 0.5242, -0.1276, 0.5587, -0.05741, 0.5587, -0.05741, 0.5242, -0.2415, 0.5154, -0.1301, 0.5143, -0.05989, 0.5143, -0.184, 0.5154, 1.596, 0.5154, 1.653, 0.5154, 0.7587, 0.5153, -0.1276, 0.8932, -0.1276, 0.9967, -0.05741, 0.9967, -0.05741, 0.8932, -0.1276, 0.7945, -0.1276, 0.8932, -0.05741, 0.8932, -0.05741, 0.7945, 0.01072, 0.2629, 0.01057, 0.2614, 0.0107, 0.2614, 0.01086, 0.2629, 0.01118, 0.2644, 0.01072, 0.2629, 0.01086, 0.2629, 0.01131, 0.2644, 0.01192, 0.2658, 0.01118, 0.2644, 0.01131, 0.2644, 0.01204, 0.2658, 0.01293, 0.267, 0.01192, 0.2658, 0.01204, 0.2658, 0.01302, 0.267, 0.01415, 0.2681, 0.01293, 0.267, 0.01302, 0.267, 0.01422, 0.2679, 0.01554, 0.2688, 0.01415, 0.2681, 0.01422, 0.2679, 0.01559, 0.2687, 0.01705, 0.2693, 0.01554, 0.2688, 0.01559, 0.2687, 0.01708, 0.2691, 0.01862, 0.2694, 0.01705, 0.2693, 0.01708, 0.2691, 0.01862, 0.2693, 0.02019, 0.2693, 0.01862, 0.2694, 0.01862, 0.2693, 0.02016, 0.2691, 0.0217, 0.2688, 0.02019, 0.2693, 0.02016, 0.2691, 0.02165, 0.2687, 0.02309, 0.2681, 0.0217, 0.2688, 0.02165, 0.2687, 0.02302, 0.2679, 0.02431, 0.267, 0.02309, 0.2681, 0.02302, 0.2679, 0.02422, 0.267, 0.02532, 0.2658, 0.02431, 0.267, 0.02422, 0.267, 0.0252, 0.2658, 0.02606, 0.2644, 0.02532, 0.2658, 0.0252, 0.2658, 0.02593, 0.2644, 0.02652, 0.2629, 0.02606, 0.2644, 0.02593, 0.2644, 0.02638, 0.2629, 0.02667, 0.2614, 0.02652, 0.2629, 0.02638, 0.2629, 0.02654, 0.2614, 0.02652, 0.2598, 0.02667, 0.2614, 0.02654, 0.2614, 0.02638, 0.2598, 0.02606, 0.2583, 0.02652, 0.2598, 0.02638, 0.2598, 0.02593, 0.2583, 0.02532, 0.2569, 0.02606, 0.2583, 0.02593, 0.2583, 0.0252, 0.257, 0.02431, 0.2557, 0.02532, 0.2569, 0.0252, 0.257, 0.02422, 0.2558, 0.02309, 0.2547, 0.02431, 0.2557, 0.02422, 0.2558, 0.02302, 0.2548, 0.0217, 0.2539, 0.02309, 0.2547, 0.02302, 0.2548, 0.02165, 0.254, 0.02019, 0.2535, 0.0217, 0.2539, 0.02165, 0.254, 0.02016, 0.2536, 0.01862, 0.2533, 0.02019, 0.2535, 0.02016, 0.2536, 0.01862, 0.2534, 0.01705, 0.2535, 0.01862, 0.2533, 0.01862, 0.2534, 0.01708, 0.2536, 0.01554, 0.2539, 0.01705, 0.2535, 0.01708, 0.2536, 0.01559, 0.254, 0.01415, 0.2547, 0.01554, 0.2539, 0.01559, 0.254, 0.01422, 0.2548, 0.01293, 0.2557, 0.01415, 0.2547, 0.01422, 0.2548, 0.01302, 0.2558, 0.01192, 0.2569, 0.01293, 0.2557, 0.01302, 0.2558, 0.01204, 0.257, 0.01118, 0.2583, 0.01192, 0.2569, 0.01204, 0.257, 0.01131, 0.2583, 0.01072, 0.2598, 0.01118, 0.2583, 0.01131, 0.2583, 0.01086, 0.2598, 0.01057, 0.2614, 0.01072, 0.2598, 0.01086, 0.2598, 0.0107, 0.2614])
me_sphere.use_remesh_preserve_volume = False
me_sphere.use_remesh_preserve_attributes = False
me_sphere.use_mirror_vertex_groups = False
me_sphere.update()
me_plane = bpy.data.meshes.new('Plane')
me_plane.from_pydata([(-1.0, -1.0, 0.0), (1.0, -1.0, 0.0), (-1.0, 1.0, 0.0), (1.0, 1.0, 0.0)], [], [(0, 1, 3, 2)])
_uv = me_plane.uv_layers.new(name='UVMap')
_uv.uv.foreach_set('vector', [0.009542, 0.1618, 0.9905, 0.1618, 0.9905, 0.8382, 0.009542, 0.8382])
me_plane.use_remesh_preserve_volume = False
me_plane.use_remesh_preserve_attributes = False
me_plane.use_mirror_vertex_groups = False
me_plane.update()

# ---- objects
ob_sphere = bpy.data.objects.new('Sphere', me_sphere)
ob_plane = bpy.data.objects.new('Plane', me_plane)
ob_lamp = bpy.data.objects.new('Lamp', light_lamp)
ob_camera = bpy.data.objects.new('Camera', cam_camera)

# ---- transforms, parenting, visibility, modifiers, constraints
ob_sphere.location = (0.0, 0.0, 0.0)
ob_sphere.lineart.crease_threshold = 0.0
ob_plane.location = (0.0, 0.0, 0.0)
ob_plane.scale = (2.845, 1.962, 1.962)
ob_plane.lineart.crease_threshold = 0.0
ob_lamp.location = (4.076, 1.005, 5.904)
ob_lamp.rotation_euler = (0.6503, 0.05522, 1.866)
ob_lamp.lock_rotations_4d = False
ob_lamp.empty_display_type = 'ARROWS'
ob_lamp.color = (0.0, 0.0, 0.0, 0.0)
ob_lamp.lineart.crease_threshold = 0.0
ob_camera.location = (7.481, -6.508, 5.344)
ob_camera.rotation_euler = (1.109, 0.01082, 0.8149)
ob_camera.lock_rotations_4d = False
ob_camera.empty_display_type = 'ARROWS'
ob_camera.color = (0.0, 0.0, 0.0, 0.0)
ob_camera.display_type = 'WIRE'
ob_camera.lineart.crease_threshold = 0.0

# ---- collection membership
col_collection_1.objects.link(ob_sphere)
col_collection_1.objects.link(ob_plane)
col_collection_1.objects.link(ob_lamp)
col_collection_1.objects.link(ob_camera)

# ---- scene / render settings (as saved in the file)
scene.camera = ob_camera
scene.frame_start = 1; scene.frame_end = 250; scene.frame_set(1)
scene.render.engine = 'BLENDER_EEVEE_NEXT'
scene.render.resolution_percentage = 50
scene.render.dither_intensity = 0.0
scene.cycles.use_denoising = False
scene.cycles.samples = 128
scene.cycles.sampling_pattern = 'TABULATED_SOBOL'
scene.cycles.light_sampling_threshold = 0.0
scene.cycles.use_adaptive_sampling = False
scene.cycles.use_light_tree = False
scene.cycles.blur_glossy = 0.0
scene.cycles.sample_clamp_indirect = 0.0
scene.view_settings.view_transform = 'Standard'
bpy.context.view_layer.update()
